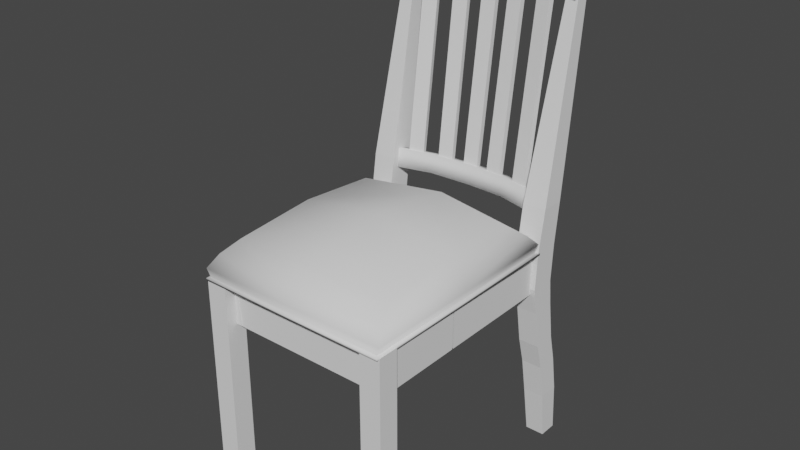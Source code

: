 # Source: Chair_Traditional_B.blend  (saved by Blender 3.3.6; exported with 4.5.12 LTS)
import bpy
from mathutils import Matrix  # noqa: F401  (used for matrix-valued properties, if any)

bpy.ops.wm.read_factory_settings(use_empty=True)
scene = bpy.context.scene
scene.name = 'Scene'

# ---- collections
col_collection = bpy.data.collections.new('Collection'); scene.collection.children.link(col_collection)
col_broken_base = bpy.data.collections.new('broken_base'); scene.collection.children.link(col_broken_base)

# ---- world
world_world = bpy.data.worlds.new('World'); scene.world = world_world
world_world.use_nodes = True; world_world.node_tree.nodes.clear()
_N = world_world.node_tree.nodes; _L = world_world.node_tree.links
n0 = _N.new('ShaderNodeOutputWorld'); n0.name = 'World Output'; n0.location = (300, 300)
n1 = _N.new('ShaderNodeBackground'); n1.name = 'Background'; n1.location = (10, 300)
n1.inputs[0].default_value = (0.05088, 0.05088, 0.05088, 1.0)
_L.new(n1.outputs[0], n0.inputs[0])
n0.is_active_output = True
world_world.color = (0.05088, 0.05088, 0.05088)
world_world.use_sun_shadow = False
world_world.sun_shadow_jitter_overblur = 0.0

# ---- meshes
me_cube_001 = bpy.data.meshes.new('Cube.001')
me_cube_001.from_pydata([(13.4, 0.3714, 23.36), (13.4, 38.57, 23.36), (13.4, 0.3714, 19.74), (13.4, 38.57, 19.74), (17.1, 0.3714, 23.36), (17.1, 38.57, 23.36), (17.1, 0.3714, 19.74), (17.1, 38.57, 19.74)], [], [(0, 1, 3, 2), (2, 3, 7, 6), (6, 7, 5, 4), (4, 5, 1, 0), (2, 6, 4, 0), (7, 3, 1, 5)])
me_cube_001.polygons.foreach_set('use_smooth', [True] * 6)
_k = set([(0, 1), (0, 2), (0, 4), (1, 3), (1, 5), (2, 3), (2, 6), (3, 7), (4, 5), (4, 6), (5, 7), (6, 7)])
me_cube_001.attributes.new('sharp_edge', 'BOOLEAN', 'EDGE').data.foreach_set('value', [ (min(e.vertices), max(e.vertices)) in _k for e in me_cube_001.edges])
_uv = me_cube_001.uv_layers.new(name='UVMap')
_uv.uv.foreach_set('vector', [0.2145, 0.1094, 0.2155, 0.1094, 0.2155, 0.1095, 0.2145, 0.1095, 0.2145, 0.1095, 0.2155, 0.1095, 0.2155, 0.1096, 0.2145, 0.1096, 0.2162, 0.1093, 0.2162, 0.1082, 0.2163, 0.1082, 0.2163, 0.1093, 0.2145, 0.1093, 0.2155, 0.1093, 0.2155, 0.1094, 0.2145, 0.1094, 0.2145, 0.1095, 0.2143, 0.1095, 0.2143, 0.1094, 0.2145, 0.1094, 0.2156, 0.1095, 0.2155, 0.1095, 0.2155, 0.1094, 0.2156, 0.1094])
me_cube_001.update()
me_cube_001.normals_split_custom_set([tuple(v) for v in zip(*[iter([-1.0, 0.0, 0.0, -1.0, 0.0, 0.0, -1.0, 0.0, 0.0, -1.0, 0.0, 0.0, 0.0, 0.0, -1.0, 0.0, 0.0, -1.0, 0.0, 0.0, -1.0, 0.0, 0.0, -1.0, 1.0, 0.0, 0.0, 1.0, 0.0, 0.0, 1.0, 0.0, 0.0, 1.0, 0.0, 0.0, 0.0, 0.0, 1.0, 0.0, 0.0, 1.0, 0.0, 0.0, 1.0, 0.0, 0.0, 1.0, 0.0, -1.0, 0.0, 0.0, -1.0, 0.0, 0.0, -1.0, 0.0, 0.0, -1.0, 0.0, 0.0, 1.0, 0.0, 0.0, 1.0, 0.0, 0.0, 1.0, 0.0, 0.0, 1.0, 0.0])] * 3)])
me_cube_002 = bpy.data.meshes.new('Cube.002')
me_cube_002.from_pydata([(-13.4, 0.3714, 23.36), (-13.4, 38.57, 23.36), (-13.4, 0.3714, 19.74), (-13.4, 38.57, 19.74), (-17.1, 0.3714, 23.36), (-17.1, 38.57, 23.36), (-17.1, 0.3714, 19.74), (-17.1, 38.57, 19.74)], [], [(0, 2, 3, 1), (2, 6, 7, 3), (6, 4, 5, 7), (4, 0, 1, 5), (2, 0, 4, 6), (7, 5, 1, 3)])
me_cube_002.polygons.foreach_set('use_smooth', [True] * 6)
_k = set([(0, 1), (0, 2), (0, 4), (1, 3), (1, 5), (2, 3), (2, 6), (3, 7), (4, 5), (4, 6), (5, 7), (6, 7)])
me_cube_002.attributes.new('sharp_edge', 'BOOLEAN', 'EDGE').data.foreach_set('value', [ (min(e.vertices), max(e.vertices)) in _k for e in me_cube_002.edges])
_uv = me_cube_002.uv_layers.new(name='UVMap')
_uv.uv.foreach_set('vector', [0.2145, 0.1094, 0.2145, 0.1095, 0.2155, 0.1095, 0.2155, 0.1094, 0.2145, 0.1095, 0.2145, 0.1096, 0.2155, 0.1096, 0.2155, 0.1095, 0.2162, 0.1093, 0.2163, 0.1093, 0.2163, 0.1082, 0.2162, 0.1082, 0.2145, 0.1093, 0.2145, 0.1094, 0.2155, 0.1094, 0.2155, 0.1093, 0.2145, 0.1095, 0.2145, 0.1094, 0.2143, 0.1094, 0.2143, 0.1095, 0.2156, 0.1095, 0.2156, 0.1094, 0.2155, 0.1094, 0.2155, 0.1095])
me_cube_002.update()
me_cube_002.normals_split_custom_set([tuple(v) for v in zip(*[iter([1.0, 0.0, 0.0, 1.0, 0.0, 0.0, 1.0, 0.0, 0.0, 1.0, 0.0, 0.0, 0.0, 0.0, -1.0, 0.0, 0.0, -1.0, 0.0, 0.0, -1.0, 0.0, 0.0, -1.0, -1.0, 0.0, 0.0, -1.0, 0.0, 0.0, -1.0, 0.0, 0.0, -1.0, 0.0, 0.0, 0.0, 0.0, 1.0, 0.0, 0.0, 1.0, 0.0, 0.0, 1.0, 0.0, 0.0, 1.0, 0.0, -1.0, 0.0, 0.0, -1.0, 0.0, 0.0, -1.0, 0.0, 0.0, -1.0, 0.0, 0.0, 1.0, 0.0, 0.0, 1.0, 0.0, 0.0, 1.0, 0.0, 0.0, 1.0, 0.0])] * 3)])
me_cube_003 = bpy.data.meshes.new('Cube.003')
me_cube_003.from_pydata([(-13.57, 0.08174, -20.26), (-13.27, 38.57, -14.54), (-13.57, 0.08174, -23.53), (-13.27, 38.57, -19.06), (-16.92, 0.08174, -20.26), (-17.23, 38.57, -14.54), (-16.92, 0.08174, -23.53), (-17.23, 38.57, -19.06), (-13.37, 27.23, -15.38), (-13.43, 27.23, -19.45), (-17.13, 27.23, -19.4), (-17.07, 27.23, -15.34), (-13.4, 8.977, -22.71), (-17.1, 8.977, -22.71), (-17.1, 8.977, -18.99), (-13.4, 8.977, -18.99), (-13.21, 45.94, -15.69), (-13.21, 45.94, -19.81), (-17.29, 45.94, -19.81), (-17.29, 45.94, -15.69), (-14.43, 83.35, -23.76), (-14.43, 83.15, -25.74), (-16.16, 83.15, -25.74), (-16.16, 83.35, -23.76), (-13.34, 32.06, -14.3), (-13.34, 32.06, -18.81), (-17.16, 32.06, -18.81), (-17.16, 32.06, -14.3), (-13.33, 20.23, -16.62), (-13.36, 15.41, -17.89), (-13.37, 20.23, -20.54), (-13.38, 15.41, -21.7), (-17.07, 20.23, -20.51), (-17.08, 15.41, -21.68), (-17.06, 15.41, -17.87), (-17.03, 20.23, -16.58)], [], [(24, 25, 3, 1), (25, 26, 7, 3), (26, 27, 5, 7), (27, 24, 1, 5), (2, 0, 4, 6), (5, 19, 18, 7), (0, 2, 12, 15), (2, 6, 13, 12), (6, 4, 14, 13), (4, 0, 15, 14), (19, 23, 22, 18), (3, 17, 16, 1), (1, 16, 19, 5), (7, 18, 17, 3), (22, 23, 20, 21), (17, 21, 20, 16), (16, 20, 23, 19), (18, 22, 21, 17), (11, 8, 24, 27), (10, 11, 27, 26), (9, 10, 26, 25), (8, 9, 25, 24), (14, 34, 33, 13), (13, 33, 31, 12), (12, 31, 29, 15), (15, 29, 34, 14), (31, 30, 28, 29), (30, 9, 8, 28), (33, 32, 30, 31), (32, 10, 9, 30), (34, 35, 32, 33), (35, 11, 10, 32), (29, 28, 35, 34), (28, 8, 11, 35)])
me_cube_003.polygons.foreach_set('use_smooth', [True] * 34)
_k = set([(0, 2), (0, 4), (0, 15), (1, 5), (1, 16), (1, 24), (2, 6), (2, 12), (3, 7), (3, 17), (3, 25), (4, 6), (4, 14), (5, 19), (5, 27), (6, 13), (7, 18), (7, 26), (8, 9), (8, 11), (8, 24), (8, 28), (9, 10), (9, 25), (9, 30), (10, 26), (10, 32), (11, 27), (11, 35), (12, 13), (12, 15), (12, 31), (13, 14), (13, 33), (14, 15), (14, 34), (15, 29), (16, 17), (16, 19), (16, 20), (17, 18), (17, 21), (18, 19), (18, 22), (19, 23), (20, 21), (20, 23), (21, 22), (22, 23), (24, 27), (25, 26), (28, 29), (28, 35), (29, 34), (30, 31), (30, 32), (31, 33), (32, 33), (34, 35)])
me_cube_003.attributes.new('sharp_edge', 'BOOLEAN', 'EDGE').data.foreach_set('value', [ (min(e.vertices), max(e.vertices)) in _k for e in me_cube_003.edges])
_uv = me_cube_003.uv_layers.new(name='UVMap')
_uv.uv.foreach_set('vector', [0.2163, 0.1087, 0.2165, 0.1087, 0.2165, 0.1085, 0.2163, 0.1085, 0.2164, 0.1105, 0.2164, 0.1106, 0.2166, 0.1106, 0.2166, 0.1105, 0.2176, 0.1103, 0.2174, 0.1104, 0.2175, 0.1105, 0.2176, 0.1105, 0.2153, 0.1105, 0.2153, 0.1106, 0.2155, 0.1106, 0.2155, 0.1105, 0.2154, 0.1102, 0.2155, 0.1102, 0.2155, 0.1101, 0.2154, 0.1101, 0.2165, 0.1096, 0.2165, 0.1098, 0.2166, 0.1099, 0.2166, 0.1096, 0.2165, 0.1096, 0.2166, 0.1096, 0.2166, 0.1094, 0.2165, 0.1094, 0.2155, 0.1105, 0.2155, 0.1106, 0.2157, 0.1106, 0.2157, 0.1105, 0.2176, 0.1094, 0.2175, 0.1094, 0.2175, 0.1097, 0.2176, 0.1096, 0.2143, 0.1105, 0.2143, 0.1106, 0.2146, 0.1106, 0.2146, 0.1105, 0.2173, 0.1105, 0.2173, 0.1094, 0.2172, 0.1094, 0.2171, 0.1105, 0.2165, 0.1085, 0.2165, 0.1083, 0.2164, 0.1083, 0.2163, 0.1085, 0.2166, 0.1099, 0.2164, 0.1099, 0.2164, 0.11, 0.2166, 0.11, 0.2166, 0.1101, 0.2164, 0.1101, 0.2164, 0.1102, 0.2166, 0.1102, 0.2156, 0.1082, 0.2156, 0.1082, 0.2156, 0.1082, 0.2156, 0.1082, 0.2165, 0.1083, 0.2166, 0.1072, 0.2166, 0.1072, 0.2164, 0.1083, 0.2154, 0.1103, 0.2143, 0.1103, 0.2143, 0.1104, 0.2154, 0.1104, 0.2176, 0.1106, 0.2166, 0.1106, 0.2166, 0.1107, 0.2176, 0.1107, 0.2152, 0.1105, 0.2152, 0.1106, 0.2153, 0.1106, 0.2153, 0.1105, 0.2176, 0.1102, 0.2174, 0.1102, 0.2174, 0.1104, 0.2176, 0.1103, 0.2163, 0.1105, 0.2163, 0.1106, 0.2164, 0.1106, 0.2164, 0.1105, 0.2164, 0.1088, 0.2165, 0.1088, 0.2165, 0.1087, 0.2163, 0.1087, 0.2175, 0.1097, 0.2175, 0.1099, 0.2176, 0.1098, 0.2176, 0.1096, 0.2157, 0.1106, 0.2159, 0.1106, 0.2159, 0.1105, 0.2157, 0.1105, 0.2166, 0.1094, 0.2166, 0.1092, 0.2165, 0.1092, 0.2165, 0.1094, 0.2146, 0.1106, 0.2148, 0.1106, 0.2148, 0.1105, 0.2146, 0.1105, 0.2166, 0.1092, 0.2165, 0.109, 0.2164, 0.109, 0.2165, 0.1092, 0.2165, 0.109, 0.2165, 0.1088, 0.2164, 0.1088, 0.2164, 0.109, 0.2159, 0.1106, 0.2161, 0.1106, 0.2161, 0.1105, 0.2159, 0.1105, 0.2161, 0.1106, 0.2163, 0.1106, 0.2163, 0.1105, 0.2161, 0.1105, 0.2175, 0.1099, 0.2175, 0.11, 0.2176, 0.11, 0.2176, 0.1098, 0.2175, 0.11, 0.2174, 0.1102, 0.2176, 0.1102, 0.2176, 0.11, 0.2148, 0.1106, 0.215, 0.1106, 0.215, 0.1105, 0.2148, 0.1105, 0.215, 0.1106, 0.2152, 0.1106, 0.2152, 0.1105, 0.215, 0.1105])
me_cube_003.update()
me_cube_003.normals_split_custom_set([tuple(v) for v in zip(*[iter([0.9999, -0.01056, -0.006847, 0.9999, -0.01069, -0.003634, 1.0, -0.009448, 0.0, 1.0, -0.009591, 0.0, 0.0, -0.03844, -0.9993, 0.0, -0.03844, -0.9993, 0.0, -0.03844, -0.9993, 0.0, -0.03844, -0.9993, -0.9999, -0.01195, 0.003624, -0.9999, -0.01294, 0.006857, -1.0, -0.009591, 0.0, -1.0, -0.009448, 0.0, 0.0, 0.03764, 0.9993, 0.0, 0.03764, 0.9993, 0.0, 0.03764, 0.9993, 0.0, 0.03764, 0.9993, 0.0, -1.0, 0.0, 0.0, -1.0, 0.0, 0.0, -1.0, 0.0, 0.0, -1.0, 0.0, -1.0, -0.009591, 0.0, -1.0, -0.008175, 0.0, -1.0, -0.008175, 0.0, -1.0, -0.009448, 0.0, 0.9998, -0.01971, 0.0, 0.9998, -0.01971, 0.0, 0.9998, -0.01971, 0.0, 0.9998, -0.01971, 0.0, 0.0, 0.09181, -0.9958, 0.0, 0.09181, -0.9958, 0.0, 0.09181, -0.9958, 0.0, 0.09181, -0.9958, -0.9998, -0.01971, 0.0, -0.9998, -0.01971, 0.0, -0.9998, -0.01971, 0.0, -0.9998, -0.01971, 0.0, 0.0, -0.1416, 0.9899, 0.0, -0.1416, 0.9899, 0.0, -0.1416, 0.9899, 0.0, -0.1416, 0.9899, -0.9995, 0.03, -0.001027, -0.9995, 0.03, -0.001027, -0.9995, 0.03, -0.001027, -0.9995, 0.03, -0.001027, 1.0, -0.009448, 0.0, 1.0, -0.008175, 0.0, 1.0, -0.008175, 0.0, 1.0, -0.009591, 0.0, 0.0, 0.1538, 0.9881, 0.0, 0.1538, 0.9881, 0.0, 0.1538, 0.9881, 0.0, 0.1538, 0.9881, 0.0, -0.1016, -0.9948, 0.0, -0.1016, -0.9948, 0.0, -0.1016, -0.9948, 0.0, -0.1016, -0.9948, 0.0, 0.9945, -0.1051, 0.0, 0.9945, -0.1051, 0.0, 0.9945, -0.1051, 0.0, 0.9945, -0.1051, 0.9995, 0.03258, -0.001115, 0.9995, 0.03258, -0.001115, 0.9995, 0.03258, -0.001115, 0.9995, 0.03258, -0.001115, 0.0, 0.2109, 0.9775, 0.0, 0.2109, 0.9775, 0.0, 0.2109, 0.9775, 0.0, 0.2109, 0.9775, 0.0, -0.1573, -0.9875, 0.0, -0.1573, -0.9875, 0.0, -0.1573, -0.9875, 0.0, -0.1573, -0.9875, 0.00603, -0.2147, 0.9767, 0.00603, -0.2147, 0.9767, 0.00603, -0.2147, 0.9767, 0.00603, -0.2147, 0.9767, -0.9999, -0.01282, 0.007332, -0.9999, -0.009316, 0.01246, -0.9999, -0.01294, 0.006857, -0.9999, -0.01195, 0.003624, -0.006124, 0.1267, -0.9919, -0.006124, 0.1267, -0.9919, -0.006124, 0.1267, -0.9919, -0.006124, 0.1267, -0.9919, 0.9999, -0.01055, -0.007068, 0.9999, -0.01055, -0.007068, 0.9999, -0.01069, -0.003634, 0.9999, -0.01056, -0.006847, -1.0, 0.00334, 0.002745, -1.0, 0.003314, 0.003126, -1.0, 0.003024, 0.007689, -1.0, 0.00334, 0.002745, -0.002675, 0.1565, -0.9877, -0.002675, 0.1565, -0.9877, -0.002675, 0.1565, -0.9877, -0.002675, 0.1565, -0.9877, 1.0, -0.003323, -0.002745, 1.0, -0.003021, -0.007741, 1.0, -0.003299, -0.003123, 1.0, -0.003323, -0.002745, 0.002668, -0.1693, 0.9856, 0.002668, -0.1693, 0.9856, 0.002668, -0.1693, 0.9856, 0.002668, -0.1693, 0.9856, 1.0, -0.003021, -0.007741, 0.9999, 0.008413, -0.01252, 1.0, -0.002208, -0.008371, 1.0, -0.003299, -0.003123, 0.9999, 0.008413, -0.01252, 0.9999, 0.009131, -0.0128, 0.9999, 0.009131, -0.0128, 1.0, -0.002208, -0.008371, -0.007156, 0.2351, -0.9719, -0.007156, 0.2351, -0.9719, -0.007156, 0.2351, -0.9719, -0.007156, 0.2351, -0.9719, -0.01079, 0.1555, -0.9878, -0.01079, 0.1555, -0.9878, -0.01079, 0.1555, -0.9878, -0.01079, 0.1555, -0.9878, -1.0, 0.003314, 0.003126, -1.0, 0.002193, 0.008378, -0.9999, -0.0084, 0.01253, -1.0, 0.003024, 0.007689, -1.0, 0.002193, 0.008378, -0.9999, -0.009316, 0.01246, -0.9999, -0.01282, 0.007332, -0.9999, -0.0084, 0.01253, 0.007114, -0.2572, 0.9663, 0.007114, -0.2572, 0.9663, 0.007114, -0.2572, 0.9663, 0.007114, -0.2572, 0.9663, 0.01076, -0.1747, 0.9846, 0.01076, -0.1747, 0.9846, 0.01076, -0.1747, 0.9846, 0.01076, -0.1747, 0.9846])] * 3)])
me_cube_004 = bpy.data.meshes.new('Cube.004')
me_cube_004.from_pydata([(13.57, 0.08174, -20.26), (13.27, 38.57, -14.54), (13.57, 0.08174, -23.53), (13.27, 38.57, -19.06), (16.92, 0.08174, -20.26), (17.23, 38.57, -14.54), (16.92, 0.08174, -23.53), (17.23, 38.57, -19.06), (13.37, 27.23, -15.38), (13.43, 27.23, -19.45), (17.13, 27.23, -19.4), (17.07, 27.23, -15.34), (13.4, 8.977, -22.71), (17.1, 8.977, -22.71), (17.1, 8.977, -18.99), (13.4, 8.977, -18.99), (13.21, 45.94, -15.69), (13.21, 45.94, -19.81), (17.29, 45.94, -19.81), (17.29, 45.94, -15.69), (14.43, 83.35, -23.76), (14.43, 83.15, -25.74), (16.16, 83.15, -25.74), (16.16, 83.35, -23.76), (13.34, 32.06, -14.3), (13.34, 32.06, -18.81), (17.16, 32.06, -18.81), (17.16, 32.06, -14.3), (13.33, 20.23, -16.62), (13.36, 15.41, -17.89), (13.37, 20.23, -20.54), (13.38, 15.41, -21.7), (17.07, 20.23, -20.51), (17.08, 15.41, -21.68), (17.06, 15.41, -17.87), (17.03, 20.23, -16.58)], [], [(24, 1, 3, 25), (25, 3, 7, 26), (26, 7, 5, 27), (27, 5, 1, 24), (2, 6, 4, 0), (5, 7, 18, 19), (0, 15, 12, 2), (2, 12, 13, 6), (6, 13, 14, 4), (4, 14, 15, 0), (19, 18, 22, 23), (3, 1, 16, 17), (1, 5, 19, 16), (7, 3, 17, 18), (22, 21, 20, 23), (17, 16, 20, 21), (16, 19, 23, 20), (18, 17, 21, 22), (11, 27, 24, 8), (10, 26, 27, 11), (9, 25, 26, 10), (8, 24, 25, 9), (14, 13, 33, 34), (13, 12, 31, 33), (12, 15, 29, 31), (15, 14, 34, 29), (31, 29, 28, 30), (30, 28, 8, 9), (33, 31, 30, 32), (32, 30, 9, 10), (34, 33, 32, 35), (35, 32, 10, 11), (29, 34, 35, 28), (28, 35, 11, 8)])
me_cube_004.polygons.foreach_set('use_smooth', [True] * 34)
_k = set([(0, 2), (0, 4), (0, 15), (1, 5), (1, 16), (1, 24), (2, 6), (2, 12), (3, 7), (3, 17), (3, 25), (4, 6), (4, 14), (5, 19), (5, 27), (6, 13), (7, 18), (7, 26), (8, 9), (8, 11), (8, 24), (8, 28), (9, 10), (9, 25), (9, 30), (10, 26), (10, 32), (11, 27), (11, 35), (12, 13), (12, 15), (12, 31), (13, 14), (13, 33), (14, 15), (14, 34), (15, 29), (16, 17), (16, 19), (16, 20), (17, 18), (17, 21), (18, 19), (18, 22), (19, 23), (20, 21), (20, 23), (21, 22), (22, 23), (24, 27), (25, 26), (28, 29), (28, 35), (29, 34), (30, 31), (30, 32), (31, 33), (32, 33), (34, 35)])
me_cube_004.attributes.new('sharp_edge', 'BOOLEAN', 'EDGE').data.foreach_set('value', [ (min(e.vertices), max(e.vertices)) in _k for e in me_cube_004.edges])
_uv = me_cube_004.uv_layers.new(name='UVMap')
_uv.uv.foreach_set('vector', [0.2163, 0.1087, 0.2163, 0.1085, 0.2165, 0.1085, 0.2165, 0.1087, 0.2164, 0.1105, 0.2166, 0.1105, 0.2166, 0.1106, 0.2164, 0.1106, 0.2176, 0.1103, 0.2176, 0.1105, 0.2175, 0.1105, 0.2174, 0.1104, 0.2153, 0.1105, 0.2155, 0.1105, 0.2155, 0.1106, 0.2153, 0.1106, 0.2154, 0.1102, 0.2154, 0.1101, 0.2155, 0.1101, 0.2155, 0.1102, 0.2165, 0.1096, 0.2166, 0.1096, 0.2166, 0.1099, 0.2165, 0.1098, 0.2165, 0.1096, 0.2165, 0.1094, 0.2166, 0.1094, 0.2166, 0.1096, 0.2155, 0.1105, 0.2157, 0.1105, 0.2157, 0.1106, 0.2155, 0.1106, 0.2176, 0.1094, 0.2176, 0.1096, 0.2175, 0.1097, 0.2175, 0.1094, 0.2143, 0.1105, 0.2146, 0.1105, 0.2146, 0.1106, 0.2143, 0.1106, 0.2173, 0.1105, 0.2171, 0.1105, 0.2172, 0.1094, 0.2173, 0.1094, 0.2165, 0.1085, 0.2163, 0.1085, 0.2164, 0.1083, 0.2165, 0.1083, 0.2166, 0.1099, 0.2166, 0.11, 0.2164, 0.11, 0.2164, 0.1099, 0.2166, 0.1101, 0.2166, 0.1102, 0.2164, 0.1102, 0.2164, 0.1101, 0.2156, 0.1082, 0.2156, 0.1082, 0.2156, 0.1082, 0.2156, 0.1082, 0.2165, 0.1083, 0.2164, 0.1083, 0.2166, 0.1072, 0.2166, 0.1072, 0.2154, 0.1103, 0.2154, 0.1104, 0.2143, 0.1104, 0.2143, 0.1103, 0.2176, 0.1106, 0.2176, 0.1107, 0.2166, 0.1107, 0.2166, 0.1106, 0.2152, 0.1105, 0.2153, 0.1105, 0.2153, 0.1106, 0.2152, 0.1106, 0.2176, 0.1102, 0.2176, 0.1103, 0.2174, 0.1104, 0.2174, 0.1102, 0.2163, 0.1105, 0.2164, 0.1105, 0.2164, 0.1106, 0.2163, 0.1106, 0.2164, 0.1088, 0.2163, 0.1087, 0.2165, 0.1087, 0.2165, 0.1088, 0.2175, 0.1097, 0.2176, 0.1096, 0.2176, 0.1098, 0.2175, 0.1099, 0.2157, 0.1106, 0.2157, 0.1105, 0.2159, 0.1105, 0.2159, 0.1106, 0.2166, 0.1094, 0.2165, 0.1094, 0.2165, 0.1092, 0.2166, 0.1092, 0.2146, 0.1106, 0.2146, 0.1105, 0.2148, 0.1105, 0.2148, 0.1106, 0.2166, 0.1092, 0.2165, 0.1092, 0.2164, 0.109, 0.2165, 0.109, 0.2165, 0.109, 0.2164, 0.109, 0.2164, 0.1088, 0.2165, 0.1088, 0.2159, 0.1106, 0.2159, 0.1105, 0.2161, 0.1105, 0.2161, 0.1106, 0.2161, 0.1106, 0.2161, 0.1105, 0.2163, 0.1105, 0.2163, 0.1106, 0.2175, 0.1099, 0.2176, 0.1098, 0.2176, 0.11, 0.2175, 0.11, 0.2175, 0.11, 0.2176, 0.11, 0.2176, 0.1102, 0.2174, 0.1102, 0.2148, 0.1106, 0.2148, 0.1105, 0.215, 0.1105, 0.215, 0.1106, 0.215, 0.1106, 0.215, 0.1105, 0.2152, 0.1105, 0.2152, 0.1106])
me_cube_004.update()
me_cube_004.normals_split_custom_set([tuple(v) for v in zip(*[iter([-0.9999, -0.01056, -0.006847, -1.0, -0.009591, 0.0, -1.0, -0.009448, 0.0, -0.9999, -0.01069, -0.003634, 0.0, -0.03844, -0.9993, 0.0, -0.03844, -0.9993, 0.0, -0.03844, -0.9993, 0.0, -0.03844, -0.9993, 0.9999, -0.01195, 0.003624, 1.0, -0.009448, 0.0, 1.0, -0.009591, 0.0, 0.9999, -0.01294, 0.006858, 0.0, 0.03764, 0.9993, 0.0, 0.03764, 0.9993, 0.0, 0.03764, 0.9993, 0.0, 0.03764, 0.9993, 0.0, -1.0, 0.0, 0.0, -1.0, 0.0, 0.0, -1.0, 0.0, 0.0, -1.0, 0.0, 1.0, -0.009591, 0.0, 1.0, -0.009448, 0.0, 1.0, -0.008175, 0.0, 1.0, -0.008175, 0.0, -0.9998, -0.01971, 0.0, -0.9998, -0.01971, 0.0, -0.9998, -0.01971, 0.0, -0.9998, -0.01971, 0.0, 0.0, 0.09181, -0.9958, 0.0, 0.09181, -0.9958, 0.0, 0.09181, -0.9958, 0.0, 0.09181, -0.9958, 0.9998, -0.01971, 0.0, 0.9998, -0.01971, 0.0, 0.9998, -0.01971, 0.0, 0.9998, -0.01971, 0.0, 0.0, -0.1416, 0.9899, 0.0, -0.1416, 0.9899, 0.0, -0.1416, 0.9899, 0.0, -0.1416, 0.9899, 0.9995, 0.03, -0.001027, 0.9995, 0.03, -0.001027, 0.9995, 0.03, -0.001027, 0.9995, 0.03, -0.001027, -1.0, -0.009448, 0.0, -1.0, -0.009591, 0.0, -1.0, -0.008175, 0.0, -1.0, -0.008175, 0.0, 0.0, 0.1538, 0.9881, 0.0, 0.1538, 0.9881, 0.0, 0.1538, 0.9881, 0.0, 0.1538, 0.9881, 0.0, -0.1016, -0.9948, 0.0, -0.1016, -0.9948, 0.0, -0.1016, -0.9948, 0.0, -0.1016, -0.9948, 0.0, 0.9945, -0.1051, 0.0, 0.9945, -0.1051, 0.0, 0.9945, -0.1051, 0.0, 0.9945, -0.1051, -0.9995, 0.03258, -0.001115, -0.9995, 0.03258, -0.001115, -0.9995, 0.03258, -0.001115, -0.9995, 0.03258, -0.001115, 0.0, 0.2109, 0.9775, 0.0, 0.2109, 0.9775, 0.0, 0.2109, 0.9775, 0.0, 0.2109, 0.9775, 0.0, -0.1573, -0.9875, 0.0, -0.1573, -0.9875, 0.0, -0.1573, -0.9875, 0.0, -0.1573, -0.9875, -0.00603, -0.2147, 0.9767, -0.00603, -0.2147, 0.9767, -0.00603, -0.2147, 0.9767, -0.00603, -0.2147, 0.9767, 0.9999, -0.01285, 0.007292, 0.9999, -0.01195, 0.003624, 0.9999, -0.01294, 0.006858, 0.9999, -0.009315, 0.01246, 0.006124, 0.1267, -0.9919, 0.006124, 0.1267, -0.9919, 0.006124, 0.1267, -0.9919, 0.006124, 0.1267, -0.9919, -0.9999, -0.01055, -0.007068, -0.9999, -0.01056, -0.006847, -0.9999, -0.01069, -0.003634, -0.9999, -0.01055, -0.007068, 1.0, 0.00334, 0.002745, 1.0, 0.00334, 0.002745, 1.0, 0.003024, 0.007689, 1.0, 0.003313, 0.003126, 0.002675, 0.1565, -0.9877, 0.002675, 0.1565, -0.9877, 0.002675, 0.1565, -0.9877, 0.002675, 0.1565, -0.9877, -1.0, -0.003323, -0.002745, -1.0, -0.003323, -0.002745, -1.0, -0.003299, -0.003123, -1.0, -0.003021, -0.007741, -0.002668, -0.1693, 0.9856, -0.002668, -0.1693, 0.9856, -0.002668, -0.1693, 0.9856, -0.002668, -0.1693, 0.9856, -1.0, -0.003021, -0.007741, -1.0, -0.003299, -0.003123, -1.0, -0.002208, -0.00837, -0.9999, 0.008413, -0.01252, -0.9999, 0.008413, -0.01252, -1.0, -0.002208, -0.00837, -0.9999, 0.009131, -0.0128, -0.9999, 0.009131, -0.0128, 0.007156, 0.2351, -0.9719, 0.007156, 0.2351, -0.9719, 0.007156, 0.2351, -0.9719, 0.007156, 0.2351, -0.9719, 0.01079, 0.1555, -0.9878, 0.01079, 0.1555, -0.9878, 0.01079, 0.1555, -0.9878, 0.01079, 0.1555, -0.9878, 1.0, 0.003313, 0.003126, 1.0, 0.003024, 0.007689, 0.9999, -0.0084, 0.01253, 1.0, 0.002193, 0.008378, 1.0, 0.002193, 0.008378, 0.9999, -0.0084, 0.01253, 0.9999, -0.01285, 0.007292, 0.9999, -0.009315, 0.01246, -0.007114, -0.2572, 0.9663, -0.007114, -0.2572, 0.9663, -0.007114, -0.2572, 0.9663, -0.007114, -0.2572, 0.9663, -0.01076, -0.1747, 0.9846, -0.01076, -0.1747, 0.9846, -0.01076, -0.1747, 0.9846, -0.01076, -0.1747, 0.9846])] * 3)])
me_cube_005 = bpy.data.meshes.new('Cube.005')
me_cube_005.from_pydata([(15.09, 44.24, -16.09), (15.09, 47.51, -16.54), (15.09, 43.88, -17.8), (15.09, 47.15, -18.25), (7.205, 47.15, -20.37), (7.205, 44.24, -18.21), (7.205, 43.88, -19.92), (7.205, 47.51, -18.66), (-15.09, 44.24, -16.09), (-15.09, 47.51, -16.54), (-15.09, 43.88, -17.8), (-15.09, 47.15, -18.25), (0.0, 43.88, -20.57), (0.0, 47.15, -21.02), (0.0, 44.24, -18.51), (0.0, 47.51, -18.97), (-7.205, 47.15, -20.37), (-7.205, 44.24, -18.21), (-7.205, 43.88, -19.92), (-7.205, 47.51, -18.66)], [], [(4, 3, 2, 6), (4, 13, 15, 7), (1, 7, 5, 0), (13, 4, 6, 12), (12, 6, 5, 14), (5, 7, 15, 14), (4, 7, 1, 3), (5, 6, 2, 0), (16, 18, 10, 11), (16, 19, 15, 13), (9, 8, 17, 19), (13, 12, 18, 16), (12, 14, 17, 18), (17, 14, 15, 19), (16, 11, 9, 19), (17, 8, 10, 18)])
me_cube_005.polygons.foreach_set('use_smooth', [True] * 16)
_uv = me_cube_005.uv_layers.new(name='UVMap')
_uv.uv.foreach_set('vector', [0.215, 0.1071, 0.2152, 0.1071, 0.2152, 0.1072, 0.215, 0.1072, 0.2167, 0.1066, 0.2167, 0.1064, 0.2167, 0.1064, 0.2167, 0.1066, 0.2155, 0.1071, 0.2157, 0.1071, 0.2157, 0.1072, 0.2155, 0.1072, 0.2148, 0.1071, 0.215, 0.1071, 0.215, 0.1072, 0.2148, 0.1072, 0.2168, 0.1064, 0.2168, 0.1062, 0.2169, 0.1062, 0.2169, 0.1064, 0.2157, 0.1072, 0.2157, 0.1071, 0.2159, 0.1071, 0.2159, 0.1072, 0.2167, 0.1066, 0.2167, 0.1066, 0.2168, 0.1068, 0.2168, 0.1068, 0.2169, 0.1062, 0.2168, 0.1062, 0.2169, 0.106, 0.2169, 0.106, 0.215, 0.1071, 0.215, 0.1072, 0.2152, 0.1072, 0.2152, 0.1071, 0.2167, 0.1066, 0.2167, 0.1066, 0.2167, 0.1064, 0.2167, 0.1064, 0.2155, 0.1071, 0.2155, 0.1072, 0.2157, 0.1072, 0.2157, 0.1071, 0.2148, 0.1071, 0.2148, 0.1072, 0.215, 0.1072, 0.215, 0.1071, 0.2168, 0.1064, 0.2169, 0.1064, 0.2169, 0.1062, 0.2168, 0.1062, 0.2157, 0.1072, 0.2159, 0.1072, 0.2159, 0.1071, 0.2157, 0.1071, 0.2167, 0.1066, 0.2168, 0.1068, 0.2168, 0.1068, 0.2167, 0.1066, 0.2169, 0.1062, 0.2169, 0.106, 0.2169, 0.106, 0.2168, 0.1062])
me_cube_005.update()
me_cube_005.normals_split_custom_set([tuple(v) for v in zip(*[iter([0.1416, 0.5637, -0.8138, 0.2029, 0.6236, -0.7549, 0.129, -0.8678, -0.4798, 0.1095, -0.7953, -0.5963, 0.1416, 0.5637, -0.8138, 8.473e-10, 0.5662, -0.8243, 0.0, 0.821, 0.5709, -0.07784, 0.8392, 0.5382, -0.1715, 0.7507, 0.638, -0.07784, 0.8392, 0.5382, -0.1259, -0.6033, 0.7875, -0.2224, -0.5158, 0.8273, 8.473e-10, 0.5662, -0.8243, 0.1416, 0.5637, -0.8138, 0.1095, -0.7953, -0.5963, 0.0, -0.7923, -0.6102, 0.0, -0.7923, -0.6102, 0.1095, -0.7953, -0.5963, -0.1259, -0.6033, 0.7875, 0.0, -0.5933, 0.805, -0.1259, -0.6033, 0.7875, -0.07784, 0.8392, 0.5382, 0.0, 0.821, 0.5709, 0.0, -0.5933, 0.805, 0.1416, 0.5637, -0.8138, -0.07784, 0.8392, 0.5382, -0.1715, 0.7507, 0.638, 0.2029, 0.6236, -0.7549, -0.1259, -0.6033, 0.7875, 0.1095, -0.7953, -0.5963, 0.129, -0.8678, -0.4798, -0.2224, -0.5158, 0.8273, -0.1416, 0.5637, -0.8138, -0.1095, -0.7953, -0.5963, -0.129, -0.8678, -0.4798, -0.2029, 0.6236, -0.7549, -0.1416, 0.5637, -0.8138, 0.07784, 0.8392, 0.5382, 0.0, 0.821, 0.5709, 8.473e-10, 0.5662, -0.8243, 0.1715, 0.7507, 0.638, 0.2224, -0.5158, 0.8273, 0.1259, -0.6033, 0.7875, 0.07784, 0.8392, 0.5382, 8.473e-10, 0.5662, -0.8243, 0.0, -0.7923, -0.6102, -0.1095, -0.7953, -0.5963, -0.1416, 0.5637, -0.8138, 0.0, -0.7923, -0.6102, 0.0, -0.5933, 0.805, 0.1259, -0.6033, 0.7875, -0.1095, -0.7953, -0.5963, 0.1259, -0.6033, 0.7875, 0.0, -0.5933, 0.805, 0.0, 0.821, 0.5709, 0.07784, 0.8392, 0.5382, -0.1416, 0.5637, -0.8138, -0.2029, 0.6236, -0.7549, 0.1715, 0.7507, 0.638, 0.07784, 0.8392, 0.5382, 0.1259, -0.6033, 0.7875, 0.2224, -0.5158, 0.8273, -0.129, -0.8678, -0.4798, -0.1095, -0.7953, -0.5963])] * 3)])
me_cube_006 = bpy.data.meshes.new('Cube.006')
me_cube_006.from_pydata([(17.2, 78.3, -22.28), (7.105, 78.6, -24.12), (16.58, 78.65, -20.95), (16.71, 78.3, -21.22), (17.56, 86.54, -23.06), (17.36, 86.19, -22.63), (18.02, 86.19, -24.04), (17.89, 86.54, -23.76), (7.105, 86.29, -25.75), (7.105, 85.96, -26.05), (7.105, 78.6, -22.78), (7.105, 78.93, -22.49), (7.105, 85.96, -24.32), (7.105, 86.29, -24.79), (17.11, 82.42, -22.08), (7.105, 82.45, -23.72), (17.74, 82.25, -23.44), (7.105, 82.28, -25.4), (-17.2, 78.3, -22.28), (0.0, 78.54, -24.65), (-7.105, 78.6, -24.12), (-16.58, 78.65, -20.95), (-16.71, 78.3, -21.22), (-17.56, 86.54, -23.06), (-17.36, 86.19, -22.63), (-18.02, 86.19, -24.04), (-17.89, 86.54, -23.76), (0.0, 86.35, -26.28), (0.0, 86.01, -26.57), (0.0, 78.54, -23.23), (0.0, 78.87, -22.93), (0.0, 86.01, -24.77), (0.0, 86.35, -25.23), (-7.105, 86.29, -25.75), (-7.105, 85.96, -26.05), (-7.105, 78.6, -22.78), (-7.105, 78.93, -22.49), (-7.105, 85.96, -24.32), (-7.105, 86.29, -24.79), (-17.11, 82.42, -22.08), (-7.105, 82.45, -23.72), (0.0, 82.44, -24.16), (-17.74, 82.25, -23.44), (-7.105, 82.28, -25.4), (0.0, 82.28, -25.93)], [], [(8, 27, 32, 13), (14, 15, 11, 2), (44, 17, 1, 19), (15, 12, 31, 41), (19, 1, 10, 29), (17, 16, 0, 1), (8, 13, 4, 7), (13, 32, 31, 12), (27, 8, 9, 28), (29, 10, 11, 30), (4, 13, 12, 5), (8, 7, 6, 9), (10, 3, 2, 11), (10, 1, 0, 3), (11, 15, 41, 30), (5, 12, 15, 14), (9, 6, 16, 17), (28, 9, 17, 44), (3, 0, 16, 14, 2), (4, 5, 14, 16, 6, 7), (33, 38, 32, 27), (39, 21, 36, 40), (44, 19, 20, 43), (40, 41, 31, 37), (19, 29, 35, 20), (43, 20, 18, 42), (33, 26, 23, 38), (38, 37, 31, 32), (27, 28, 34, 33), (29, 30, 36, 35), (23, 24, 37, 38), (33, 34, 25, 26), (35, 36, 21, 22), (35, 22, 18, 20), (36, 30, 41, 40), (24, 39, 40, 37), (34, 43, 42, 25), (28, 44, 43, 34), (22, 21, 39, 42, 18), (23, 26, 25, 42, 39, 24)])
me_cube_006.polygons.foreach_set('use_smooth', [True] * 40)
_k = set([(0, 3), (0, 16), (2, 3), (2, 14), (4, 5), (4, 7), (5, 14), (6, 7), (6, 16), (18, 22), (18, 42), (21, 22), (21, 39), (23, 24), (23, 26), (24, 39), (25, 26), (25, 42)])
me_cube_006.attributes.new('sharp_edge', 'BOOLEAN', 'EDGE').data.foreach_set('value', [ (min(e.vertices), max(e.vertices)) in _k for e in me_cube_006.edges])
_uv = me_cube_006.uv_layers.new(name='UVMap')
_uv.uv.foreach_set('vector', [0.2177, 0.108, 0.2176, 0.1077, 0.2177, 0.1077, 0.2177, 0.108, 0.2149, 0.1143, 0.2148, 0.114, 0.215, 0.114, 0.215, 0.1143, 0.216, 0.1114, 0.216, 0.1112, 0.2162, 0.1112, 0.2162, 0.1114, 0.2148, 0.114, 0.2147, 0.114, 0.2147, 0.1138, 0.2148, 0.1138, 0.2176, 0.1099, 0.2176, 0.1096, 0.2177, 0.1096, 0.2176, 0.1099, 0.216, 0.1112, 0.216, 0.1109, 0.2162, 0.1109, 0.2162, 0.1112, 0.2177, 0.108, 0.2177, 0.108, 0.2177, 0.1082, 0.2177, 0.1082, 0.218, 0.1101, 0.218, 0.1099, 0.218, 0.1099, 0.218, 0.1101, 0.218, 0.1088, 0.218, 0.109, 0.218, 0.109, 0.218, 0.1088, 0.218, 0.1077, 0.218, 0.1075, 0.218, 0.1075, 0.218, 0.1077, 0.218, 0.1104, 0.218, 0.1101, 0.218, 0.1101, 0.218, 0.1104, 0.218, 0.109, 0.218, 0.1093, 0.218, 0.1093, 0.218, 0.109, 0.218, 0.1075, 0.218, 0.1072, 0.218, 0.1072, 0.218, 0.1075, 0.2177, 0.1096, 0.2176, 0.1096, 0.2177, 0.1094, 0.2177, 0.1094, 0.215, 0.114, 0.2148, 0.114, 0.2148, 0.1138, 0.215, 0.1138, 0.2147, 0.1143, 0.2147, 0.114, 0.2148, 0.114, 0.2149, 0.1143, 0.2159, 0.1112, 0.2159, 0.1109, 0.216, 0.1109, 0.216, 0.1112, 0.2159, 0.1114, 0.2159, 0.1112, 0.216, 0.1112, 0.216, 0.1114, 0.2156, 0.1102, 0.2156, 0.1102, 0.2156, 0.1101, 0.2156, 0.1101, 0.2156, 0.1102, 0.2156, 0.11, 0.2156, 0.11, 0.2156, 0.1101, 0.2156, 0.1101, 0.2156, 0.11, 0.2156, 0.11, 0.2177, 0.108, 0.2177, 0.108, 0.2177, 0.1077, 0.2176, 0.1077, 0.2149, 0.1143, 0.215, 0.1143, 0.215, 0.114, 0.2148, 0.114, 0.216, 0.1114, 0.2162, 0.1114, 0.2162, 0.1112, 0.216, 0.1112, 0.2148, 0.114, 0.2148, 0.1138, 0.2147, 0.1138, 0.2147, 0.114, 0.2176, 0.1099, 0.2176, 0.1099, 0.2177, 0.1096, 0.2176, 0.1096, 0.216, 0.1112, 0.2162, 0.1112, 0.2162, 0.1109, 0.216, 0.1109, 0.2177, 0.108, 0.2177, 0.1082, 0.2177, 0.1082, 0.2177, 0.108, 0.218, 0.1101, 0.218, 0.1101, 0.218, 0.1099, 0.218, 0.1099, 0.218, 0.1088, 0.218, 0.1088, 0.218, 0.109, 0.218, 0.109, 0.218, 0.1077, 0.218, 0.1077, 0.218, 0.1075, 0.218, 0.1075, 0.218, 0.1104, 0.218, 0.1104, 0.218, 0.1101, 0.218, 0.1101, 0.218, 0.109, 0.218, 0.109, 0.218, 0.1093, 0.218, 0.1093, 0.218, 0.1075, 0.218, 0.1075, 0.218, 0.1072, 0.218, 0.1072, 0.2177, 0.1096, 0.2177, 0.1094, 0.2177, 0.1094, 0.2176, 0.1096, 0.215, 0.114, 0.215, 0.1138, 0.2148, 0.1138, 0.2148, 0.114, 0.2147, 0.1143, 0.2149, 0.1143, 0.2148, 0.114, 0.2147, 0.114, 0.2159, 0.1112, 0.216, 0.1112, 0.216, 0.1109, 0.2159, 0.1109, 0.2159, 0.1114, 0.216, 0.1114, 0.216, 0.1112, 0.2159, 0.1112, 0.2156, 0.1102, 0.2156, 0.1102, 0.2156, 0.1101, 0.2156, 0.1101, 0.2156, 0.1102, 0.2156, 0.11, 0.2156, 0.11, 0.2156, 0.11, 0.2156, 0.1101, 0.2156, 0.1101, 0.2156, 0.11])
me_cube_006.update()
me_cube_006.normals_split_custom_set([tuple(v) for v in zip(*[iter([0.04983, 0.9046, -0.4233, 4.313e-08, 0.9067, -0.4217, 2.98e-08, 0.9567, 0.2912, -0.04032, 0.9545, 0.2955, 0.4946, 0.143, 0.8573, -0.1082, 0.2429, 0.964, -0.1148, -0.1928, 0.9745, 0.3523, -0.158, 0.9224, 1.676e-08, -0.2482, -0.9687, 0.123, -0.2431, -0.9622, 0.07147, -0.7994, -0.5965, 4.162e-08, -0.8024, -0.5968, -0.1082, 0.2429, 0.964, -0.1004, 0.53, 0.842, 3.684e-08, 0.5412, 0.8409, 2.511e-08, 0.2481, 0.9687, 4.162e-08, -0.8024, -0.5968, 0.07147, -0.7994, -0.5965, -0.05394, -0.9156, 0.3984, 3.232e-10, -0.9197, 0.3927, 0.123, -0.2431, -0.9622, 0.869, -0.1952, -0.4546, 0.7035, -0.6598, -0.264, 0.07147, -0.7994, -0.5965, 0.04983, 0.9046, -0.4233, -0.04032, 0.9545, 0.2955, 0.5161, 0.7259, 0.4546, 0.6751, 0.7311, -0.09909, -0.04032, 0.9545, 0.2955, 2.98e-08, 0.9567, 0.2912, 3.684e-08, 0.5412, 0.8409, -0.1004, 0.53, 0.842, 4.313e-08, 0.9067, -0.4217, 0.04983, 0.9046, -0.4233, 0.1199, 0.2659, -0.9565, 2.293e-08, 0.2733, -0.9619, 3.232e-10, -0.9197, 0.3927, -0.05394, -0.9156, 0.3984, -0.1148, -0.1928, 0.9745, 2.435e-08, -0.2041, 0.979, 0.5161, 0.7259, 0.4546, -0.04032, 0.9545, 0.2955, -0.1004, 0.53, 0.842, 0.3993, 0.3971, 0.8264, 0.04983, 0.9046, -0.4233, 0.6751, 0.7311, -0.09909, 0.8254, 0.224, -0.5183, 0.1199, 0.2659, -0.9565, -0.05394, -0.9156, 0.3984, 0.4748, -0.7142, 0.5144, 0.3523, -0.158, 0.9224, -0.1148, -0.1928, 0.9745, -0.05394, -0.9156, 0.3984, 0.07147, -0.7994, -0.5965, 0.7035, -0.6598, -0.264, 0.4748, -0.7142, 0.5144, -0.1148, -0.1928, 0.9745, -0.1082, 0.2429, 0.964, 2.511e-08, 0.2481, 0.9687, 2.435e-08, -0.2041, 0.979, 0.3993, 0.3971, 0.8264, -0.1004, 0.53, 0.842, -0.1082, 0.2429, 0.964, 0.4946, 0.143, 0.8573, 0.1199, 0.2659, -0.9565, 0.8254, 0.224, -0.5183, 0.869, -0.1952, -0.4546, 0.123, -0.2431, -0.9622, 2.293e-08, 0.2733, -0.9619, 0.1199, 0.2659, -0.9565, 0.123, -0.2431, -0.9622, 1.676e-08, -0.2482, -0.9687, 0.9069, 0.0, 0.4213, 0.9069, 0.0, 0.4213, 0.9069, -8.126e-08, 0.4213, 0.9069, -6.938e-08, 0.4213, 0.9069, 0.0, 0.4213, 0.9069, -1.5e-07, 0.4213, 0.9069, -1.5e-07, 0.4213, 0.9069, -6.938e-08, 0.4213, 0.9069, -8.126e-08, 0.4213, 0.9069, -1.5e-07, 0.4213, 0.9069, -1.5e-07, 0.4213, -0.04983, 0.9046, -0.4233, 0.04032, 0.9545, 0.2955, 2.98e-08, 0.9567, 0.2912, 4.313e-08, 0.9067, -0.4217, -0.4946, 0.143, 0.8573, -0.3523, -0.1579, 0.9225, 0.1148, -0.1928, 0.9745, 0.1082, 0.2429, 0.964, 1.676e-08, -0.2482, -0.9687, 4.162e-08, -0.8024, -0.5968, -0.07147, -0.7994, -0.5965, -0.123, -0.2431, -0.9622, 0.1082, 0.2429, 0.964, 2.511e-08, 0.2481, 0.9687, 3.684e-08, 0.5412, 0.8409, 0.1004, 0.53, 0.842, 4.162e-08, -0.8024, -0.5968, 3.232e-10, -0.9197, 0.3927, 0.05394, -0.9156, 0.3984, -0.07147, -0.7994, -0.5965, -0.123, -0.2431, -0.9622, -0.07147, -0.7994, -0.5965, -0.7035, -0.6598, -0.2641, -0.869, -0.1952, -0.4546, -0.04983, 0.9046, -0.4233, -0.6751, 0.7311, -0.09907, -0.5161, 0.7259, 0.4546, 0.04032, 0.9545, 0.2955, 0.04032, 0.9545, 0.2955, 0.1004, 0.53, 0.842, 3.684e-08, 0.5412, 0.8409, 2.98e-08, 0.9567, 0.2912, 4.313e-08, 0.9067, -0.4217, 2.293e-08, 0.2733, -0.9619, -0.1199, 0.2659, -0.9565, -0.04983, 0.9046, -0.4233, 3.232e-10, -0.9197, 0.3927, 2.435e-08, -0.2041, 0.979, 0.1148, -0.1928, 0.9745, 0.05394, -0.9156, 0.3984, -0.5161, 0.7259, 0.4546, -0.3993, 0.3971, 0.8264, 0.1004, 0.53, 0.842, 0.04032, 0.9545, 0.2955, -0.04983, 0.9046, -0.4233, -0.1199, 0.2659, -0.9565, -0.8254, 0.224, -0.5182, -0.6751, 0.7311, -0.09907, 0.05394, -0.9156, 0.3984, 0.1148, -0.1928, 0.9745, -0.3523, -0.1579, 0.9225, -0.4747, -0.7142, 0.5144, 0.05394, -0.9156, 0.3984, -0.4747, -0.7142, 0.5144, -0.7035, -0.6598, -0.2641, -0.07147, -0.7994, -0.5965, 0.1148, -0.1928, 0.9745, 2.435e-08, -0.2041, 0.979, 2.511e-08, 0.2481, 0.9687, 0.1082, 0.2429, 0.964, -0.3993, 0.3971, 0.8264, -0.4946, 0.143, 0.8573, 0.1082, 0.2429, 0.964, 0.1004, 0.53, 0.842, -0.1199, 0.2659, -0.9565, -0.123, -0.2431, -0.9622, -0.869, -0.1952, -0.4546, -0.8254, 0.224, -0.5182, 2.293e-08, 0.2733, -0.9619, 1.676e-08, -0.2482, -0.9687, -0.123, -0.2431, -0.9622, -0.1199, 0.2659, -0.9565, -0.9069, -3.045e-07, 0.4213, -0.9069, -3.045e-07, 0.4213, -0.9069, -2.331e-07, 0.4213, -0.9069, -2.209e-07, 0.4213, -0.9069, -3.045e-07, 0.4213, -0.9069, -1.5e-07, 0.4213, -0.9069, -1.5e-07, 0.4213, -0.9069, -1.5e-07, 0.4213, -0.9069, -2.209e-07, 0.4213, -0.9069, -2.331e-07, 0.4213, -0.9069, -1.5e-07, 0.4213])] * 3)])
me_cube_007 = bpy.data.meshes.new('Cube.007')
me_cube_007.from_pydata([(14.47, 44.15, 18.53), (16.04, 42.3, 21.56), (0.0, 45.39, 19.44), (14.47, 45.26, 4.037), (14.47, 44.15, -9.812), (0.0, 47.38, 3.739), (16.04, 42.3, 3.846), (16.04, 42.3, -12.66), (17.06, 40.26, 3.739), (17.06, 40.26, -14.77), (16.62, 38.78, 3.847), (17.06, 40.26, 23.46), (16.51, 38.78, 23.24), (0.0, 40.26, 23.46), (0.0, 38.78, 23.24), (0.0, 42.49, 22.3), (-17.06, 40.26, 23.46), (-16.51, 38.78, 23.24), (-16.04, 42.3, 21.56), (-17.06, 40.26, 3.739), (-16.62, 38.78, 3.847), (-17.06, 40.26, -14.77), (-16.04, 42.3, 3.846), (-14.47, 45.26, 4.037), (-16.04, 42.3, -12.66), (-14.47, 44.15, -9.812), (0.0, 42.62, -14.22), (0.0, 45.2, -11.82), (0.0, 40.26, -14.77), (0.0, 38.78, -14.37), (16.74, 38.78, -14.37), (0.0, 38.7, -15.01), (-16.74, 38.78, -14.37), (-17.24, 38.7, -15.01), (-17.11, 38.7, 3.768), (-17.25, 38.27, -15.0), (-17.1, 38.27, 3.739), (0.0, 38.27, -15.0), (0.0, 38.27, 3.739), (17.25, 38.27, -15.0), (17.1, 38.27, 3.739), (17.24, 38.7, -15.01), (17.11, 38.7, 3.768), (16.97, 38.7, 23.76), (0.0, 38.7, 23.76), (16.95, 38.27, 23.69), (0.0, 38.27, 23.69), (-16.95, 38.27, 23.69), (-16.97, 38.7, 23.76), (-14.47, 44.15, 18.53)], [], [(1, 6, 3, 0), (15, 1, 0, 2), (0, 3, 5, 2), (6, 7, 4, 3), (3, 4, 27, 5), (7, 6, 8, 9), (6, 1, 11, 8), (10, 30, 9, 8), (12, 10, 8, 11), (14, 12, 11, 13), (1, 15, 13, 11), (14, 13, 16, 17), (18, 16, 13, 15), (17, 16, 19, 20), (22, 19, 16, 18), (20, 19, 21, 32), (24, 21, 19, 22), (18, 49, 23, 22), (22, 23, 25, 24), (24, 25, 27, 26), (26, 28, 21, 24), (26, 7, 9, 28), (7, 26, 27, 4), (32, 21, 28, 29), (30, 29, 28, 9), (41, 31, 29, 30), (33, 32, 29, 31), (34, 20, 32, 33), (35, 33, 31, 37), (36, 34, 33, 35), (38, 36, 35, 37), (38, 37, 39, 40), (39, 37, 31, 41), (40, 39, 41, 42), (42, 41, 30, 10), (45, 40, 42, 43), (43, 42, 10, 12), (44, 43, 12, 14), (46, 45, 43, 44), (46, 38, 40, 45), (46, 47, 36, 38), (46, 44, 48, 47), (47, 48, 34, 36), (44, 14, 17, 48), (48, 17, 20, 34), (23, 5, 27, 25), (49, 2, 5, 23), (15, 2, 49, 18)])
me_cube_007.polygons.foreach_set('use_smooth', [True] * 48)
_uv = me_cube_007.uv_layers.new(name='UVMap')
_uv.uv.foreach_set('vector', [0.1336, 0.1321, 0.1336, 0.1326, 0.1335, 0.1326, 0.1335, 0.1321, 0.1326, 0.1335, 0.1325, 0.134, 0.1324, 0.134, 0.1324, 0.1335, 0.1328, 0.131, 0.1328, 0.1314, 0.1324, 0.1314, 0.1324, 0.131, 0.1336, 0.1326, 0.1336, 0.1331, 0.1335, 0.133, 0.1335, 0.1326, 0.1328, 0.1314, 0.1328, 0.1318, 0.1324, 0.1319, 0.1324, 0.1314, 0.1336, 0.1331, 0.1336, 0.1326, 0.1336, 0.1326, 0.1336, 0.1331, 0.1336, 0.1326, 0.1336, 0.1321, 0.1336, 0.132, 0.1336, 0.1326, 0.1337, 0.1326, 0.1337, 0.1331, 0.1336, 0.1331, 0.1336, 0.1326, 0.1337, 0.132, 0.1337, 0.1326, 0.1336, 0.1326, 0.1336, 0.132, 0.1327, 0.1335, 0.1327, 0.134, 0.1326, 0.134, 0.1326, 0.1335, 0.1325, 0.134, 0.1326, 0.1335, 0.1326, 0.1335, 0.1326, 0.134, 0.1327, 0.1335, 0.1326, 0.1335, 0.1326, 0.134, 0.1327, 0.134, 0.1325, 0.134, 0.1326, 0.134, 0.1326, 0.1335, 0.1326, 0.1335, 0.1337, 0.132, 0.1336, 0.132, 0.1336, 0.1326, 0.1337, 0.1326, 0.1336, 0.1326, 0.1336, 0.1326, 0.1336, 0.132, 0.1336, 0.1321, 0.1337, 0.1326, 0.1336, 0.1326, 0.1336, 0.1331, 0.1337, 0.1331, 0.1336, 0.1331, 0.1336, 0.1331, 0.1336, 0.1326, 0.1336, 0.1326, 0.1336, 0.1321, 0.1335, 0.1321, 0.1335, 0.1326, 0.1336, 0.1326, 0.1336, 0.1326, 0.1335, 0.1326, 0.1335, 0.133, 0.1336, 0.1331, 0.1323, 0.1331, 0.1322, 0.1331, 0.1322, 0.1335, 0.1323, 0.1335, 0.1323, 0.1335, 0.1324, 0.1335, 0.1324, 0.133, 0.1323, 0.1331, 0.1323, 0.1335, 0.1323, 0.1331, 0.1324, 0.133, 0.1324, 0.1335, 0.1323, 0.1331, 0.1323, 0.1335, 0.1322, 0.1335, 0.1322, 0.1331, 0.1324, 0.1331, 0.1324, 0.133, 0.1324, 0.1335, 0.1324, 0.1335, 0.1324, 0.1331, 0.1324, 0.1335, 0.1324, 0.1335, 0.1324, 0.133, 0.2159, 0.1093, 0.2159, 0.1098, 0.2159, 0.1098, 0.2159, 0.1093, 0.2159, 0.1093, 0.2159, 0.1093, 0.2159, 0.1098, 0.2159, 0.1098, 0.2172, 0.1089, 0.2172, 0.1088, 0.2172, 0.1094, 0.2172, 0.1094, 0.2159, 0.1093, 0.2159, 0.1093, 0.2159, 0.1098, 0.2159, 0.1098, 0.2172, 0.1089, 0.2172, 0.1089, 0.2172, 0.1094, 0.2172, 0.1094, 0.2149, 0.1077, 0.2149, 0.1082, 0.2155, 0.1082, 0.2155, 0.1077, 0.2149, 0.1077, 0.2155, 0.1077, 0.2155, 0.1082, 0.2149, 0.1082, 0.2159, 0.1093, 0.2159, 0.1098, 0.2159, 0.1098, 0.2159, 0.1093, 0.2172, 0.1089, 0.2172, 0.1094, 0.2172, 0.1094, 0.2172, 0.1089, 0.2172, 0.1089, 0.2172, 0.1094, 0.2172, 0.1094, 0.2172, 0.1088, 0.2172, 0.1083, 0.2172, 0.1089, 0.2172, 0.1089, 0.2172, 0.1083, 0.2172, 0.1083, 0.2172, 0.1089, 0.2172, 0.1088, 0.2172, 0.1083, 0.2162, 0.1098, 0.2162, 0.1103, 0.2162, 0.1103, 0.2162, 0.1098, 0.2162, 0.1098, 0.2162, 0.1103, 0.2162, 0.1103, 0.2162, 0.1098, 0.2143, 0.1077, 0.2149, 0.1077, 0.2149, 0.1082, 0.2143, 0.1082, 0.2143, 0.1077, 0.2143, 0.1082, 0.2149, 0.1082, 0.2149, 0.1077, 0.2162, 0.1098, 0.2162, 0.1098, 0.2162, 0.1103, 0.2162, 0.1103, 0.2172, 0.1083, 0.2172, 0.1083, 0.2172, 0.1089, 0.2172, 0.1089, 0.2162, 0.1098, 0.2162, 0.1098, 0.2162, 0.1103, 0.2162, 0.1103, 0.2172, 0.1083, 0.2172, 0.1083, 0.2172, 0.1088, 0.2172, 0.1089, 0.1328, 0.1314, 0.1324, 0.1314, 0.1324, 0.1319, 0.1328, 0.1318, 0.1328, 0.131, 0.1324, 0.131, 0.1324, 0.1314, 0.1328, 0.1314, 0.1326, 0.1335, 0.1324, 0.1335, 0.1324, 0.134, 0.1325, 0.134])
me_cube_007.update()
me_cube_007.normals_split_custom_set([tuple(v) for v in zip(*[iter([0.5496, 0.6958, 0.4624, 0.8645, 0.5027, -0.0006513, 0.5131, 0.8584, -0.001701, 0.4527, 0.851, 0.2661, -1.385e-08, 0.6924, 0.7215, 0.5496, 0.6958, 0.4624, 0.4527, 0.851, 0.2661, -8.87e-09, 0.9262, 0.3769, 0.4527, 0.851, 0.2661, 0.5131, 0.8584, -0.001701, 0.0, 1.0, -0.005893, -8.87e-09, 0.9262, 0.3769, 0.8645, 0.5027, -0.0006513, 0.5766, 0.6695, -0.4683, 0.4601, 0.8469, -0.2665, 0.5131, 0.8584, -0.001701, 0.5131, 0.8584, -0.001701, 0.4601, 0.8469, -0.2665, 2.554e-09, 0.9173, -0.3982, 0.0, 1.0, -0.005893, 0.5766, 0.6695, -0.4683, 0.8645, 0.5027, -0.0006513, 0.996, 0.08913, 0.001567, 0.6535, 0.1051, -0.7496, 0.8645, 0.5027, -0.0006513, 0.5496, 0.6958, 0.4624, 0.6943, 0.151, 0.7037, 0.996, 0.08913, 0.001567, 0.8437, 0.5368, 0.00294, 0.4521, 0.7904, -0.4133, 0.6535, 0.1051, -0.7496, 0.996, 0.08913, 0.001567, 0.4092, 0.7883, 0.4596, 0.8437, 0.5368, 0.00294, 0.996, 0.08913, 0.001567, 0.6943, 0.151, 0.7037, 1.536e-08, 0.5986, 0.8011, 0.4092, 0.7883, 0.4596, 0.6943, 0.151, 0.7037, 3.663e-09, 0.2359, 0.9718, 0.5496, 0.6958, 0.4624, -1.385e-08, 0.6924, 0.7215, 3.663e-09, 0.2359, 0.9718, 0.6943, 0.151, 0.7037, 1.536e-08, 0.5986, 0.8011, 3.663e-09, 0.2359, 0.9718, -0.6943, 0.151, 0.7037, -0.4092, 0.7883, 0.4596, -0.5496, 0.6958, 0.4624, -0.6943, 0.151, 0.7037, 3.663e-09, 0.2359, 0.9718, -1.385e-08, 0.6924, 0.7215, -0.4092, 0.7883, 0.4596, -0.6943, 0.151, 0.7037, -0.996, 0.08913, 0.001567, -0.8437, 0.5368, 0.00294, -0.8645, 0.5027, -0.0006513, -0.996, 0.08913, 0.001567, -0.6943, 0.151, 0.7037, -0.5496, 0.6958, 0.4624, -0.8437, 0.5368, 0.00294, -0.996, 0.08913, 0.001567, -0.6535, 0.1051, -0.7496, -0.4521, 0.7904, -0.4133, -0.5766, 0.6695, -0.4683, -0.6535, 0.1051, -0.7496, -0.996, 0.08913, 0.001567, -0.8645, 0.5027, -0.0006513, -0.5496, 0.6958, 0.4624, -0.4527, 0.851, 0.2661, -0.5131, 0.8584, -0.001701, -0.8645, 0.5027, -0.0006513, -0.8645, 0.5027, -0.0006513, -0.5131, 0.8584, -0.001701, -0.4601, 0.8469, -0.2665, -0.5766, 0.6695, -0.4683, -0.5766, 0.6695, -0.4683, -0.4601, 0.8469, -0.2665, 2.554e-09, 0.9173, -0.3982, 4.905e-09, 0.6603, -0.751, 4.905e-09, 0.6603, -0.751, -3.404e-09, 0.142, -0.9899, -0.6535, 0.1051, -0.7496, -0.5766, 0.6695, -0.4683, 4.905e-09, 0.6603, -0.751, 0.5766, 0.6695, -0.4683, 0.6535, 0.1051, -0.7496, -3.404e-09, 0.142, -0.9899, 0.5766, 0.6695, -0.4683, 4.905e-09, 0.6603, -0.751, 2.554e-09, 0.9173, -0.3982, 0.4601, 0.8469, -0.2665, -0.4521, 0.7904, -0.4133, -0.6535, 0.1051, -0.7496, -3.404e-09, 0.142, -0.9899, -7.308e-09, 0.5604, -0.8282, 0.4521, 0.7904, -0.4133, -7.308e-09, 0.5604, -0.8282, -3.404e-09, 0.142, -0.9899, 0.6535, 0.1051, -0.7496, 0.5854, 0.5447, -0.6005, -9.235e-10, 0.6579, -0.7531, -7.308e-09, 0.5604, -0.8282, 0.4521, 0.7904, -0.4133, -0.5854, 0.5447, -0.6005, -0.4521, 0.7904, -0.4133, -7.308e-09, 0.5604, -0.8282, -9.235e-10, 0.6579, -0.7531, -0.7637, 0.6455, 0.005573, -0.8437, 0.5368, 0.00294, -0.4521, 0.7904, -0.4133, -0.5854, 0.5447, -0.6005, -0.5854, -0.584, -0.5624, -0.5854, 0.5447, -0.6005, -9.235e-10, 0.6579, -0.7531, -1.992e-09, -0.715, -0.6991, -0.701, -0.7132, 0.00521, -0.7637, 0.6455, 0.005573, -0.5854, 0.5447, -0.6005, -0.5854, -0.584, -0.5624, 0.0, -1.0, 5.17e-09, -0.701, -0.7132, 0.00521, -0.5854, -0.584, -0.5624, -1.992e-09, -0.715, -0.6991, 0.0, -1.0, 5.17e-09, -1.992e-09, -0.715, -0.6991, 0.5854, -0.584, -0.5624, 0.701, -0.7132, 0.00521, 0.5854, -0.584, -0.5624, -1.992e-09, -0.715, -0.6991, -9.235e-10, 0.6579, -0.7531, 0.5854, 0.5447, -0.6005, 0.701, -0.7132, 0.00521, 0.5854, -0.584, -0.5624, 0.5854, 0.5447, -0.6005, 0.7637, 0.6455, 0.005573, 0.7637, 0.6455, 0.005573, 0.5854, 0.5447, -0.6005, 0.4521, 0.7904, -0.4133, 0.8437, 0.5368, 0.00294, 0.5682, -0.6287, 0.5309, 0.701, -0.7132, 0.00521, 0.7637, 0.6455, 0.005573, 0.5941, 0.4954, 0.6337, 0.5941, 0.4954, 0.6337, 0.7637, 0.6455, 0.005573, 0.8437, 0.5368, 0.00294, 0.4092, 0.7883, 0.4596, 6.35e-10, 0.5912, 0.8065, 0.5941, 0.4954, 0.6337, 0.4092, 0.7883, 0.4596, 1.536e-08, 0.5986, 0.8011, -1.334e-09, -0.7637, 0.6456, 0.5682, -0.6287, 0.5309, 0.5941, 0.4954, 0.6337, 6.35e-10, 0.5912, 0.8065, -1.334e-09, -0.7637, 0.6456, 0.0, -1.0, 5.17e-09, 0.701, -0.7132, 0.00521, 0.5682, -0.6287, 0.5309, -1.334e-09, -0.7637, 0.6456, -0.5682, -0.6287, 0.5309, -0.701, -0.7132, 0.00521, 0.0, -1.0, 5.17e-09, -1.334e-09, -0.7637, 0.6456, 6.35e-10, 0.5912, 0.8065, -0.5941, 0.4954, 0.6337, -0.5682, -0.6287, 0.5309, -0.5682, -0.6287, 0.5309, -0.5941, 0.4954, 0.6337, -0.7637, 0.6455, 0.005573, -0.701, -0.7132, 0.00521, 6.35e-10, 0.5912, 0.8065, 1.536e-08, 0.5986, 0.8011, -0.4092, 0.7883, 0.4596, -0.5941, 0.4954, 0.6337, -0.5941, 0.4954, 0.6337, -0.4092, 0.7883, 0.4596, -0.8437, 0.5368, 0.00294, -0.7637, 0.6455, 0.005573, -0.5131, 0.8584, -0.001701, 0.0, 1.0, -0.005893, 2.554e-09, 0.9173, -0.3982, -0.4601, 0.8469, -0.2665, -0.4527, 0.851, 0.2661, -8.87e-09, 0.9262, 0.3769, 0.0, 1.0, -0.005893, -0.5131, 0.8584, -0.001701, -1.385e-08, 0.6924, 0.7215, -8.87e-09, 0.9262, 0.3769, -0.4527, 0.851, 0.2661, -0.5496, 0.6958, 0.4624])] * 3)])
me_cube_008 = bpy.data.meshes.new('Cube.008')
me_cube_008.from_pydata([(1.336, 46.94, -19.44), (1.336, 79.56, -23.57), (1.336, 46.69, -20.29), (0.0, 46.94, -19.44), (0.0, 79.56, -23.57), (-1.336, 46.94, -19.44), (-1.336, 46.69, -20.29), (-1.336, 79.56, -23.57), (-1.336, 79.32, -24.42), (0.0, 79.32, -24.42), (0.0, 46.69, -20.29), (1.336, 79.32, -24.42)], [], [(0, 1, 4, 3), (2, 11, 1, 0), (5, 3, 4, 7), (6, 5, 7, 8), (10, 6, 8, 9), (10, 9, 11, 2)])
me_cube_008.polygons.foreach_set('use_smooth', [True] * 6)
_k = set([(0, 1), (2, 11), (5, 7), (6, 8)])
me_cube_008.attributes.new('sharp_edge', 'BOOLEAN', 'EDGE').data.foreach_set('value', [ (min(e.vertices), max(e.vertices)) in _k for e in me_cube_008.edges])
_uv = me_cube_008.uv_layers.new(name='UVMap')
_uv.uv.foreach_set('vector', [0.2154, 0.1142, 0.2154, 0.1133, 0.2155, 0.1133, 0.2155, 0.1142, 0.2171, 0.113, 0.2171, 0.1139, 0.217, 0.1139, 0.217, 0.113, 0.2154, 0.1142, 0.2155, 0.1142, 0.2155, 0.1133, 0.2154, 0.1133, 0.2171, 0.113, 0.217, 0.113, 0.217, 0.1139, 0.2171, 0.1139, 0.2155, 0.1142, 0.2155, 0.1143, 0.2164, 0.1143, 0.2164, 0.1142, 0.2155, 0.1142, 0.2164, 0.1142, 0.2164, 0.1143, 0.2155, 0.1143])
me_cube_008.update()
me_cube_008.normals_split_custom_set([tuple(v) for v in zip(*[iter([0.0, 0.1256, 0.9921, 0.0, 0.1256, 0.9921, 0.0, 0.1256, 0.9921, 0.0, 0.1256, 0.9921, 1.0, 1.653e-08, 0.0, 1.0, 1.653e-08, 0.0, 1.0, 1.653e-08, 0.0, 1.0, 1.653e-08, 0.0, 0.0, 0.1256, 0.9921, 0.0, 0.1256, 0.9921, 0.0, 0.1256, 0.9921, 0.0, 0.1256, 0.9921, -1.0, 8.265e-09, 0.0, -1.0, 8.265e-09, 0.0, -1.0, 8.265e-09, 0.0, -1.0, 8.265e-09, 0.0, 0.0, -0.1256, -0.9921, 0.0, -0.1256, -0.9921, 0.0, -0.1256, -0.9921, 0.0, -0.1256, -0.9921, 0.0, -0.1256, -0.9921, 0.0, -0.1256, -0.9921, 0.0, -0.1256, -0.9921, 0.0, -0.1256, -0.9921])] * 3)])
me_cube_009 = bpy.data.meshes.new('Cube.009')
me_cube_009.from_pydata([(3.523, 46.99, -19.11), (3.769, 79.52, -23.23), (3.594, 46.75, -19.96), (6.181, 46.9, -18.88), (6.417, 79.43, -22.91), (6.252, 46.66, -19.73), (6.517, 79.19, -23.75), (3.869, 79.28, -24.08)], [], [(3, 4, 1, 0), (0, 1, 7, 2), (5, 6, 4, 3), (2, 7, 6, 5)])
me_cube_009.polygons.foreach_set('use_smooth', [True] * 4)
_k = set([(0, 1), (2, 7), (3, 4), (5, 6)])
me_cube_009.attributes.new('sharp_edge', 'BOOLEAN', 'EDGE').data.foreach_set('value', [ (min(e.vertices), max(e.vertices)) in _k for e in me_cube_009.edges])
_uv = me_cube_009.uv_layers.new(name='UVMap')
_uv.uv.foreach_set('vector', [0.2153, 0.1142, 0.2153, 0.1133, 0.2154, 0.1133, 0.2154, 0.1142, 0.217, 0.1139, 0.217, 0.113, 0.217, 0.113, 0.217, 0.1139, 0.2171, 0.1119, 0.2171, 0.1128, 0.217, 0.1128, 0.217, 0.1119, 0.2169, 0.1119, 0.2169, 0.1128, 0.2168, 0.1128, 0.2168, 0.1119])
me_cube_009.update()
me_cube_009.normals_split_custom_set([tuple(v) for v in zip(*[iter([-0.1005, 0.1243, 0.9871, -0.1005, 0.1243, 0.9871, -0.1005, 0.1243, 0.9871, -0.1005, 0.1243, 0.9871, -0.9951, -0.004578, -0.09917, -0.9951, -0.004578, -0.09917, -0.9951, -0.004578, -0.09917, -0.9951, -0.004578, -0.09917, 0.9951, 0.004608, 0.09917, 0.9951, 0.004608, 0.09917, 0.9951, 0.004608, 0.09917, 0.9951, 0.004608, 0.09917, 0.1005, -0.1243, -0.9871, 0.1005, -0.1243, -0.9871, 0.1005, -0.1243, -0.9871, 0.1005, -0.1243, -0.9871])] * 3)])
me_cube_010 = bpy.data.meshes.new('Cube.010')
me_cube_010.from_pydata([(9.035, 46.99, -18.43), (9.291, 79.16, -22.65), (9.223, 46.75, -19.26), (11.64, 46.9, -17.84), (11.9, 79.07, -22.09), (11.82, 46.65, -18.67), (12.08, 78.82, -22.92), (9.473, 78.91, -23.49)], [], [(3, 4, 1, 0), (0, 1, 7, 2), (5, 6, 4, 3), (2, 7, 6, 5)])
me_cube_010.polygons.foreach_set('use_smooth', [True] * 4)
_k = set([(0, 1), (2, 7), (3, 4), (5, 6)])
me_cube_010.attributes.new('sharp_edge', 'BOOLEAN', 'EDGE').data.foreach_set('value', [ (min(e.vertices), max(e.vertices)) in _k for e in me_cube_010.edges])
_uv = me_cube_010.uv_layers.new(name='UVMap')
_uv.uv.foreach_set('vector', [0.2153, 0.1133, 0.2153, 0.1142, 0.2152, 0.1142, 0.2152, 0.1133, 0.217, 0.1128, 0.217, 0.1119, 0.217, 0.1119, 0.217, 0.1128, 0.217, 0.1139, 0.217, 0.113, 0.217, 0.113, 0.217, 0.1139, 0.2167, 0.1128, 0.2167, 0.1119, 0.2167, 0.1119, 0.2167, 0.1128])
me_cube_010.update()
me_cube_010.normals_split_custom_set([tuple(v) for v in zip(*[iter([-0.2108, 0.1294, 0.9689, -0.2108, 0.1294, 0.9689, -0.2108, 0.1294, 0.9689, -0.2108, 0.1294, 0.9689, -0.9772, -0.0201, -0.2114, -0.9772, -0.0201, -0.2114, -0.9772, -0.0201, -0.2114, -0.9772, -0.0201, -0.2114, 0.9772, 0.02009, 0.2114, 0.9772, 0.02009, 0.2114, 0.9772, 0.02009, 0.2114, 0.9772, 0.02009, 0.2114, 0.2108, -0.1294, -0.9689, 0.2108, -0.1294, -0.9689, 0.2108, -0.1294, -0.9689, 0.2108, -0.1294, -0.9689])] * 3)])
me_cube_011 = bpy.data.meshes.new('Cube.011')
me_cube_011.from_pydata([(-3.523, 46.99, -19.11), (-3.594, 46.75, -19.96), (-3.769, 79.52, -23.23), (-6.181, 46.9, -18.88), (-6.252, 46.66, -19.73), (-6.417, 79.43, -22.91), (-6.517, 79.19, -23.75), (-3.869, 79.28, -24.08)], [], [(0, 1, 7, 2), (3, 0, 2, 5), (4, 3, 5, 6), (1, 4, 6, 7)])
me_cube_011.polygons.foreach_set('use_smooth', [True] * 4)
_k = set([(0, 2), (1, 7), (3, 5), (4, 6)])
me_cube_011.attributes.new('sharp_edge', 'BOOLEAN', 'EDGE').data.foreach_set('value', [ (min(e.vertices), max(e.vertices)) in _k for e in me_cube_011.edges])
_uv = me_cube_011.uv_layers.new(name='UVMap')
_uv.uv.foreach_set('vector', [0.217, 0.1139, 0.217, 0.1139, 0.217, 0.113, 0.217, 0.113, 0.2153, 0.1142, 0.2154, 0.1142, 0.2154, 0.1133, 0.2153, 0.1133, 0.2171, 0.1119, 0.217, 0.1119, 0.217, 0.1128, 0.2171, 0.1128, 0.2169, 0.1119, 0.2168, 0.1119, 0.2168, 0.1128, 0.2169, 0.1128])
me_cube_011.update()
me_cube_011.normals_split_custom_set([tuple(v) for v in zip(*[iter([0.9951, -0.004578, -0.09917, 0.9951, -0.004578, -0.09917, 0.9951, -0.004578, -0.09917, 0.9951, -0.004578, -0.09917, 0.1005, 0.1243, 0.9871, 0.1005, 0.1243, 0.9871, 0.1005, 0.1243, 0.9871, 0.1005, 0.1243, 0.9871, -0.9951, 0.004608, 0.09917, -0.9951, 0.004608, 0.09917, -0.9951, 0.004608, 0.09917, -0.9951, 0.004608, 0.09917, -0.1005, -0.1243, -0.9871, -0.1005, -0.1243, -0.9871, -0.1005, -0.1243, -0.9871, -0.1005, -0.1243, -0.9871])] * 3)])
me_cube_012 = bpy.data.meshes.new('Cube.012')
me_cube_012.from_pydata([(-9.035, 46.99, -18.43), (-9.223, 46.75, -19.26), (-9.291, 79.16, -22.65), (-11.64, 46.9, -17.84), (-11.82, 46.65, -18.67), (-11.9, 79.07, -22.09), (-12.08, 78.82, -22.92), (-9.473, 78.91, -23.49)], [], [(0, 1, 7, 2), (3, 0, 2, 5), (4, 3, 5, 6), (1, 4, 6, 7)])
me_cube_012.polygons.foreach_set('use_smooth', [True] * 4)
_k = set([(0, 2), (1, 7), (3, 5), (4, 6)])
me_cube_012.attributes.new('sharp_edge', 'BOOLEAN', 'EDGE').data.foreach_set('value', [ (min(e.vertices), max(e.vertices)) in _k for e in me_cube_012.edges])
_uv = me_cube_012.uv_layers.new(name='UVMap')
_uv.uv.foreach_set('vector', [0.217, 0.1128, 0.217, 0.1128, 0.217, 0.1119, 0.217, 0.1119, 0.2153, 0.1133, 0.2152, 0.1133, 0.2152, 0.1142, 0.2153, 0.1142, 0.217, 0.1139, 0.217, 0.1139, 0.217, 0.113, 0.217, 0.113, 0.2167, 0.1128, 0.2167, 0.1128, 0.2167, 0.1119, 0.2167, 0.1119])
me_cube_012.update()
me_cube_012.normals_split_custom_set([tuple(v) for v in zip(*[iter([0.9772, -0.0201, -0.2114, 0.9772, -0.0201, -0.2114, 0.9772, -0.0201, -0.2114, 0.9772, -0.0201, -0.2114, 0.2108, 0.1294, 0.9689, 0.2108, 0.1294, 0.9689, 0.2108, 0.1294, 0.9689, 0.2108, 0.1294, 0.9689, -0.9772, 0.02009, 0.2114, -0.9772, 0.02009, 0.2114, -0.9772, 0.02009, 0.2114, -0.9772, 0.02009, 0.2114, -0.2108, -0.1294, -0.9689, -0.2108, -0.1294, -0.9689, -0.2108, -0.1294, -0.9689, -0.2108, -0.1294, -0.9689])] * 3)])
me_chair_traditional_cell_016 = bpy.data.meshes.new('Chair_Traditional_cell.016')
me_chair_traditional_cell_016.from_pydata([(0.1222, -0.1233, 0.03554), (0.1222, -0.1233, -0.03656), (-0.06692, 0.04948, -0.03656), (-0.06496, 0.04312, 0.03554), (-0.0806, 0.03946, 0.03554), (-0.02891, 0.05839, -0.03656), (0.04078, 0.06692, 0.03554), (0.01456, 0.06817, -0.03656), (0.04473, 0.0667, -0.03656), (0.0482, 0.06656, 0.03554), (-0.1599, -0.1233, -0.03656), (-0.09926, -0.01039, -0.03656), (-0.1594, -0.1065, 0.03554), (-0.1685, -0.1233, 0.03554), (0.1222, 0.03238, 0.03554), (0.1222, 0.03116, -0.0274), (0.06914, 0.0569, 0.03554), (0.1222, 0.03097, -0.03656), (0.1222, -0.1233, 0.03554), (0.1222, -0.1233, 0.03554), (0.1222, -0.1233, -0.03656), (0.1222, -0.1233, -0.03656), (-0.06496, 0.04312, 0.03554), (-0.0806, 0.03946, 0.03554), (0.04078, 0.06692, 0.03554), (0.01456, 0.06817, -0.03656), (0.04473, 0.0667, -0.03656), (0.0482, 0.06656, 0.03554), (-0.1599, -0.1233, -0.03656), (-0.1599, -0.1233, -0.03656), (-0.09926, -0.01039, -0.03656), (-0.1594, -0.1065, 0.03554), (-0.1685, -0.1233, 0.03554), (-0.1685, -0.1233, 0.03554), (0.1222, 0.03238, 0.03554), (0.1222, 0.03238, 0.03554), (0.1222, 0.03116, -0.0274), (0.06914, 0.0569, 0.03554), (0.1222, 0.03097, -0.03656), (0.1222, 0.03097, -0.03656), (-0.06692, 0.04948, -0.03656), (-0.02891, 0.05839, -0.03656)], [], [(22, 41, 40, 23), (22, 24, 25, 41), (24, 27, 26, 25), (30, 29, 32, 31), (31, 23, 40, 30), (36, 37, 35), (38, 26, 27, 37, 36), (28, 20, 18, 33), (34, 19, 21, 39, 15), (12, 13, 0, 14, 16, 9, 6, 3, 4), (2, 5, 7, 8, 17, 1, 10, 11)])
me_chair_traditional_cell_016.polygons.foreach_set('use_smooth', [0, 0, 0, 0, 0, 0, 0, 1, 1, 1, 1])
_k = set([(0, 13), (0, 14), (1, 10), (1, 17), (2, 5), (2, 11), (3, 4), (3, 6), (4, 12), (5, 7), (6, 9), (7, 8), (8, 17), (9, 16), (10, 11), (12, 13), (14, 16), (15, 34), (15, 39), (18, 20), (18, 33), (19, 21), (19, 34), (20, 28), (21, 39), (22, 23), (22, 24), (23, 31), (24, 27), (25, 26), (25, 41), (26, 38), (27, 37), (28, 33), (29, 30), (29, 32), (30, 40), (31, 32), (35, 36), (35, 37), (36, 38), (40, 41)])
me_chair_traditional_cell_016.attributes.new('sharp_edge', 'BOOLEAN', 'EDGE').data.foreach_set('value', [ (min(e.vertices), max(e.vertices)) in _k for e in me_chair_traditional_cell_016.edges])
_uv = me_chair_traditional_cell_016.uv_layers.new(name='UVMap')
_uv.uv.foreach_set('vector', [1.0, 0.2916, 1.0, 0.7088, 0.2905, 0.0, 0.7081, 0.0, 0.2916, 0.2916, 1.0, 0.161, 1.0, 0.6551, 0.7088, 0.7088, 0.161, 0.161, 0.1616, 0.0, 0.6577, 0.0, 0.6551, 0.6551, 1.0, 0.7088, 0.5089, 0.2175, 0.9267, 0.2168, 1.0, 0.2901, 0.2901, 0.2901, 1.0, 0.2919, 1.0, 0.7095, 0.7088, 0.7088, 1.0, 0.4067, 1.0, 0.8387, 0.6353, 0.4082, 0.4033, 0.3437, 1.0, 0.3423, 1.0, 0.8384, 0.8387, 0.8387, 0.4067, 0.4067, 0.2145, 0.1101, 0.2143, 0.1101, 0.2143, 0.1101, 0.2144, 0.1101, 0.2169, 0.1099, 0.2169, 0.1094, 0.2171, 0.1094, 0.2171, 0.1099, 0.2171, 0.1099, 0.2152, 0.1082, 0.2152, 0.1082, 0.2153, 0.1082, 0.2153, 0.1082, 0.2151, 0.1082, 0.2151, 0.1082, 0.215, 0.1082, 0.2149, 0.1082, 0.2149, 0.1082, 0.2157, 0.1082, 0.2157, 0.1082, 0.2156, 0.1082, 0.2155, 0.1082, 0.2153, 0.1082, 0.2153, 0.1082, 0.2154, 0.1082, 0.2156, 0.1082])
me_chair_traditional_cell_016.materials.append(None)
me_chair_traditional_cell_016.update()
me_chair_traditional_cell_016.normals_split_custom_set([tuple(v) for v in zip(*[iter([-0.2272, 0.9695, 0.09158, -0.2272, 0.9695, 0.09158, -0.2272, 0.9695, 0.09158, -0.2272, 0.9695, 0.09158, -0.2185, 0.9711, 0.09626, -0.2185, 0.9711, 0.09626, -0.2185, 0.9711, 0.09626, -0.2185, 0.9711, 0.09626, 0.0484, 0.9988, -0.0003218, 0.0484, 0.9988, -0.0003218, 0.0484, 0.9988, -0.0003218, 0.0484, 0.9988, -0.0003218, -0.8763, 0.4703, -0.1047, -0.8763, 0.4703, -0.1047, -0.8763, 0.4703, -0.1047, -0.8763, 0.4703, -0.1047, -0.8754, 0.4729, -0.1004, -0.8754, 0.4729, -0.1004, -0.8754, 0.4729, -0.1004, -0.8754, 0.4729, -0.1004, 0.4194, 0.9076, -0.01766, 0.4194, 0.9076, -0.01766, 0.4194, 0.9076, -0.01766, 0.4187, 0.9079, -0.01833, 0.4187, 0.9079, -0.01833, 0.4187, 0.9079, -0.01833, 0.4187, 0.9079, -0.01833, 0.4187, 0.9079, -0.01833, 0.0, -1.0, 0.0, 0.0, -1.0, 0.0, 0.0, -1.0, 0.0, 0.0, -1.0, 0.0, 1.0, -4.166e-08, 0.0, 1.0, -4.166e-08, 0.0, 1.0, -4.166e-08, 0.0, 1.0, -4.166e-08, 0.0, 1.0, -4.166e-08, 0.0, -2.721e-09, 8.204e-08, 1.0, -2.721e-09, 8.204e-08, 1.0, -2.721e-09, 8.204e-08, 1.0, -2.721e-09, 8.204e-08, 1.0, -2.721e-09, 8.204e-08, 1.0, -2.721e-09, 8.204e-08, 1.0, -2.721e-09, 8.204e-08, 1.0, -2.721e-09, 8.204e-08, 1.0, -2.721e-09, 8.204e-08, 1.0, 0.0, -8.11e-08, -1.0, 0.0, -8.11e-08, -1.0, 0.0, -8.11e-08, -1.0, 0.0, -8.11e-08, -1.0, 0.0, -8.11e-08, -1.0, 0.0, -8.11e-08, -1.0, 0.0, -8.11e-08, -1.0, 0.0, -8.11e-08, -1.0])] * 3)])
me_chair_traditional_cell_017 = bpy.data.meshes.new('Chair_Traditional_cell.017')
me_chair_traditional_cell_017.from_pydata([(-0.1117, 0.1121, 0.03393), (-0.1117, 0.1121, -0.03817), (-0.02393, 0.1002, -0.03817), (0.07311, 0.01029, 0.03393), (-0.03344, 0.1121, -0.03817), (-0.008334, 0.1121, 0.03393), (0.1246, -0.05421, 0.03393), (0.1034, -0.05968, -0.03817), (0.1296, -0.06105, 0.03393), (0.06533, -0.06857, -0.03817), (0.1113, -0.06531, 0.03393), (-0.1117, 0.001823, -0.03817), (-0.02339, -0.05014, -0.03817), (-0.1055, -0.02027, 0.03393), (-0.1117, -0.01662, 0.03393), (0.02391, -0.07759, -0.03817), (0.01011, -0.08736, 0.03393), (-0.1117, 0.1121, 0.03393), (-0.1117, 0.1121, 0.03393), (-0.1117, 0.1121, -0.03817), (-0.1117, 0.1121, -0.03817), (-0.02393, 0.1002, -0.03817), (-0.03344, 0.1121, -0.03817), (-0.03344, 0.1121, -0.03817), (-0.008334, 0.1121, 0.03393), (-0.008334, 0.1121, 0.03393), (0.07311, 0.01029, 0.03393), (0.1246, -0.05421, 0.03393), (0.1296, -0.06105, 0.03393), (0.1034, -0.05968, -0.03817), (0.06533, -0.06857, -0.03817), (0.1113, -0.06531, 0.03393), (-0.1117, 0.001823, -0.03817), (-0.1117, 0.001823, -0.03817), (-0.02339, -0.05014, -0.03817), (-0.1055, -0.02027, 0.03393), (-0.1117, -0.01662, 0.03393), (-0.1117, -0.01662, 0.03393), (0.02391, -0.07759, -0.03817), (0.01011, -0.08736, 0.03393)], [], [(24, 26, 21, 22), (26, 27, 29, 21), (28, 29, 27), (35, 36, 33, 34), (34, 38, 39, 35), (31, 39, 38, 30), (28, 31, 30, 29), (32, 20, 23, 2, 7, 9, 15, 12), (37, 17, 19, 11), (1, 18, 25, 4), (3, 5, 0, 14, 13, 16, 10, 8, 6)])
me_chair_traditional_cell_017.polygons.foreach_set('use_smooth', [0, 0, 0, 0, 0, 0, 0, 1, 1, 1, 1])
_k = set([(0, 5), (0, 14), (1, 4), (1, 18), (2, 7), (2, 23), (3, 5), (3, 6), (4, 25), (6, 8), (7, 9), (8, 10), (9, 15), (10, 16), (11, 19), (11, 37), (12, 15), (12, 32), (13, 14), (13, 16), (17, 19), (17, 37), (18, 25), (20, 23), (20, 32), (21, 22), (21, 29), (22, 24), (24, 26), (26, 27), (27, 28), (28, 31), (29, 30), (30, 38), (31, 39), (33, 34), (33, 36), (34, 38), (35, 36), (35, 39)])
me_chair_traditional_cell_017.attributes.new('sharp_edge', 'BOOLEAN', 'EDGE').data.foreach_set('value', [ (min(e.vertices), max(e.vertices)) in _k for e in me_chair_traditional_cell_017.edges])
_uv = me_chair_traditional_cell_017.uv_layers.new(name='UVMap')
_uv.uv.foreach_set('vector', [0.524, 0.2901, 1.0, 0.2915, 1.0, 0.7099, 0.9444, 0.7098, 0.2915, 0.2915, 0.291, 0.0, 0.7089, 0.0, 0.7099, 0.7099, 0.1867, 0.0, 1.0, 0.2911, 1.0, 0.709, 0.7105, 0.0, 0.7422, 0.03177, 0.7426, 0.4528, 0.2908, 0.0, 0.2908, 0.2908, 0.2898, 0.0, 0.7083, 0.0, 0.7105, 0.7105, 0.711, 0.0, 0.7083, 0.7083, 0.2898, 0.2898, 0.2909, 0.0, 0.1867, 0.1867, 0.289, 0.0, 0.7091, 0.0, 0.6661, 0.6661, 0.2153, 0.1082, 0.2153, 0.1082, 0.2155, 0.1082, 0.2155, 0.1082, 0.2156, 0.1082, 0.2157, 0.1082, 0.2157, 0.1082, 0.2155, 0.1082, 0.2169, 0.1101, 0.2169, 0.1105, 0.2171, 0.1105, 0.2171, 0.1102, 0.2175, 0.1082, 0.2175, 0.1082, 0.2175, 0.1079, 0.2175, 0.1079, 0.2149, 0.1082, 0.215, 0.1082, 0.2153, 0.1093, 0.2153, 0.1093, 0.2153, 0.1082, 0.2149, 0.1082, 0.215, 0.1082, 0.215, 0.1082, 0.215, 0.1082])
me_chair_traditional_cell_017.materials.append(None)
me_chair_traditional_cell_017.update()
me_chair_traditional_cell_017.normals_split_custom_set([tuple(v) for v in zip(*[iter([0.7536, 0.6027, -0.2624, 0.7536, 0.6027, -0.2624, 0.7536, 0.6027, -0.2624, 0.7536, 0.6027, -0.2624, 0.7539, 0.6008, -0.2658, 0.7539, 0.6008, -0.2658, 0.7539, 0.6008, -0.2658, 0.7539, 0.6008, -0.2658, 0.7762, 0.5696, -0.2705, 0.7762, 0.5696, -0.2705, 0.7762, 0.5696, -0.2705, -0.4953, -0.8416, -0.2153, -0.4953, -0.8416, -0.2153, -0.4953, -0.8416, -0.2153, -0.4953, -0.8416, -0.2153, -0.4909, -0.8459, -0.2086, -0.4909, -0.8459, -0.2086, -0.4909, -0.8459, -0.2086, -0.4909, -0.8459, -0.2086, 0.2119, -0.973, -0.09122, 0.2119, -0.973, -0.09122, 0.2119, -0.973, -0.09122, 0.2119, -0.973, -0.09122, 0.226, -0.9689, -0.1004, 0.226, -0.9689, -0.1004, 0.226, -0.9689, -0.1004, 0.226, -0.9689, -0.1004, 2.025e-08, -8.386e-08, -1.0, 2.025e-08, -8.386e-08, -1.0, 2.025e-08, -8.386e-08, -1.0, 2.025e-08, -8.386e-08, -1.0, 2.025e-08, -8.386e-08, -1.0, 2.025e-08, -8.386e-08, -1.0, 2.025e-08, -8.386e-08, -1.0, 2.025e-08, -8.386e-08, -1.0, -1.0, -1.15e-08, 0.0, -1.0, -1.15e-08, 0.0, -1.0, -1.15e-08, 0.0, -1.0, -1.15e-08, 0.0, 0.0, 1.0, -3.556e-08, 0.0, 1.0, -3.556e-08, 0.0, 1.0, -3.556e-08, 0.0, 1.0, -3.556e-08, -3.354e-09, 9.591e-08, 1.0, -3.354e-09, 9.591e-08, 1.0, -3.354e-09, 9.591e-08, 1.0, -3.354e-09, 9.591e-08, 1.0, -3.354e-09, 9.591e-08, 1.0, -3.354e-09, 9.591e-08, 1.0, -3.354e-09, 9.591e-08, 1.0, -3.354e-09, 9.591e-08, 1.0, -3.354e-09, 9.591e-08, 1.0])] * 3)])
me_chair_traditional_cell_010 = bpy.data.meshes.new('Chair_Traditional_cell.010')
me_chair_traditional_cell_010.from_pydata([(0.04877, 0.09473, 0.03278), (0.04877, 0.09473, -0.03933), (-0.02981, 0.09473, 0.03278), (-0.03317, 0.09473, -0.03933), (-0.03278, 0.08257, -0.03933), (-0.02659, -0.006939, 0.03278), (-0.02443, -0.07147, 0.03278), (0.04877, -0.1122, 0.03278), (-0.02644, -0.07823, -0.03933), (-0.02186, -0.07942, 0.03278), (0.04877, -0.1132, -0.03933), (0.04877, 0.09473, 0.03278), (0.04877, 0.09473, 0.03278), (0.04877, 0.09473, -0.03933), (0.04877, 0.09473, -0.03933), (-0.02981, 0.09473, 0.03278), (-0.02981, 0.09473, 0.03278), (-0.03317, 0.09473, -0.03933), (-0.03317, 0.09473, -0.03933), (-0.03278, 0.08257, -0.03933), (0.04877, -0.1122, 0.03278), (0.04877, -0.1122, 0.03278), (-0.02659, -0.006939, 0.03278), (-0.02443, -0.07147, 0.03278), (-0.02644, -0.07823, -0.03933), (-0.02186, -0.07942, 0.03278), (0.04877, -0.1132, -0.03933), (0.04877, -0.1132, -0.03933)], [], [(17, 19, 22, 16), (23, 22, 19, 24), (24, 9, 23), (8, 4, 18, 14, 27), (13, 11, 20, 26), (21, 12, 15, 5, 6, 25), (0, 1, 3, 2), (24, 10, 7, 9)])
me_chair_traditional_cell_010.polygons.foreach_set('use_smooth', [0, 0, 0, 1, 1, 1, 1, 0])
_k = set([(0, 1), (0, 2), (1, 3), (2, 3), (4, 8), (4, 18), (5, 6), (5, 15), (6, 25), (7, 9), (7, 10), (8, 27), (9, 23), (10, 24), (11, 13), (11, 20), (12, 15), (12, 21), (13, 26), (14, 18), (14, 27), (16, 17), (16, 22), (17, 19), (19, 24), (20, 26), (21, 25), (22, 23)])
me_chair_traditional_cell_010.attributes.new('sharp_edge', 'BOOLEAN', 'EDGE').data.foreach_set('value', [ (min(e.vertices), max(e.vertices)) in _k for e in me_chair_traditional_cell_010.edges])
_uv = me_chair_traditional_cell_010.uv_layers.new(name='UVMap')
_uv.uv.foreach_set('vector', [0.2905, 0.05691, 0.2904, 0.0, 0.7093, 0.0, 0.7097, 0.4756, 1.0, 0.7101, 0.7093, 0.7093, 0.2904, 0.2904, 1.0, 0.2923, 0.3392, 0.0, 0.8242, 0.0, 0.7101, 0.7101, 0.2155, 0.1082, 0.2155, 0.1082, 0.2155, 0.1082, 0.2153, 0.1082, 0.2153, 0.1082, 0.2171, 0.1105, 0.2169, 0.1105, 0.2169, 0.1099, 0.2171, 0.1099, 0.2153, 0.1082, 0.2153, 0.1082, 0.2151, 0.1082, 0.2151, 0.1082, 0.2151, 0.1082, 0.2151, 0.1082, 0.2176, 0.1082, 0.2176, 0.1082, 0.2175, 0.1079, 0.2175, 0.1079, 0.7076, 0.0, 0.6104, 0.2925, 0.8923, 0.6031, 0.2895, 0.0])
me_chair_traditional_cell_010.materials.append(None)
me_chair_traditional_cell_010.update()
me_chair_traditional_cell_010.normals_split_custom_set([tuple(v) for v in zip(*[iter([-0.9984, -0.03161, 0.04646, -0.9984, -0.03161, 0.04646, -0.9984, -0.03161, 0.04646, -0.9984, -0.03161, 0.04646, -0.9987, -0.03769, 0.03517, -0.9987, -0.03769, 0.03517, -0.9987, -0.03769, 0.03517, -0.9987, -0.03769, 0.03517, -0.95, -0.3072, 0.05533, -0.95, -0.3072, 0.05533, -0.95, -0.3072, 0.05533, 0.0, -7.833e-08, -1.0, 0.0, -7.833e-08, -1.0, 0.0, -7.833e-08, -1.0, 0.0, -7.833e-08, -1.0, 0.0, -7.833e-08, -1.0, 1.0, 0.0, 0.0, 1.0, 0.0, 0.0, 1.0, 0.0, 0.0, 1.0, 0.0, 0.0, 8.112e-09, 6.841e-08, 1.0, 8.112e-09, 6.841e-08, 1.0, 8.112e-09, 6.841e-08, 1.0, 8.112e-09, 6.841e-08, 1.0, 8.112e-09, 6.841e-08, 1.0, 8.112e-09, 6.841e-08, 1.0, 0.0, 1.0, 5.029e-08, 0.0, 1.0, 5.029e-08, 0.0, 1.0, 5.029e-08, 0.0, 1.0, 5.029e-08, -0.4214, -0.9068, 0.01173, -0.4214, -0.9068, 0.01173, -0.4214, -0.9068, 0.01173, -0.4214, -0.9068, 0.01173])] * 3)])
me_chair_traditional_cell_011 = bpy.data.meshes.new('Chair_Traditional_cell.011')
me_chair_traditional_cell_011.from_pydata([(-0.04099, -0.1028, 0.03605), (-0.04099, -0.1028, -0.03605), (0.09304, 0.07056, -0.03605), (0.07917, 0.06065, 0.03605), (0.0001837, -0.1028, -0.03605), (-0.008438, -0.1028, 0.03605), (-0.04099, 0.1491, -0.03605), (-0.04099, 0.1311, 0.03605), (-0.04099, -0.1028, 0.03605), (-0.04099, -0.1028, 0.03605), (-0.04099, -0.1028, -0.03605), (-0.04099, -0.1028, -0.03605), (0.09304, 0.07056, -0.03605), (0.0001837, -0.1028, -0.03605), (0.0001837, -0.1028, -0.03605), (-0.008438, -0.1028, 0.03605), (-0.008438, -0.1028, 0.03605), (-0.04099, 0.1491, -0.03605), (-0.04099, 0.1491, -0.03605), (0.07917, 0.06065, 0.03605), (-0.04099, 0.1311, 0.03605), (-0.04099, 0.1311, 0.03605)], [], [(19, 12, 18, 20), (11, 17, 2, 13), (6, 10, 8, 21), (7, 9, 16, 3), (15, 0, 1, 14), (4, 12, 19, 5)])
me_chair_traditional_cell_011.polygons.foreach_set('use_smooth', [0, 1, 1, 1, 1, 0])
_k = set([(0, 1), (0, 15), (1, 14), (2, 13), (2, 17), (3, 7), (3, 16), (4, 5), (4, 12), (5, 19), (6, 10), (6, 21), (7, 9), (8, 10), (8, 21), (9, 16), (11, 13), (11, 17), (12, 18), (14, 15), (18, 20), (19, 20)])
me_chair_traditional_cell_011.attributes.new('sharp_edge', 'BOOLEAN', 'EDGE').data.foreach_set('value', [ (min(e.vertices), max(e.vertices)) in _k for e in me_chair_traditional_cell_011.edges])
_uv = me_chair_traditional_cell_011.uv_layers.new(name='UVMap')
_uv.uv.foreach_set('vector', [1.0, 0.2882, 1.0, 0.7078, 0.7097, 0.4523, 0.2912, 0.03484, 0.2153, 0.1082, 0.2153, 0.1082, 0.2157, 0.1082, 0.2154, 0.1082, 0.2171, 0.1102, 0.2171, 0.1094, 0.2169, 0.1094, 0.2169, 0.1101, 0.2153, 0.1093, 0.2153, 0.1093, 0.2152, 0.1082, 0.2149, 0.1082, 0.2144, 0.1101, 0.2143, 0.1101, 0.2143, 0.1101, 0.2145, 0.1101, 0.7566, 0.709, 0.2922, 0.0, 0.7118, 0.0, 0.7577, 0.2906])
me_chair_traditional_cell_011.materials.append(None)
me_chair_traditional_cell_011.update()
me_chair_traditional_cell_011.normals_split_custom_set([tuple(v) for v in zip(*[iter([0.4942, 0.8434, 0.2106, 0.4942, 0.8434, 0.2106, 0.4942, 0.8434, 0.2106, 0.4942, 0.8434, 0.2106, 0.0, -8.824e-08, -1.0, 0.0, -8.824e-08, -1.0, 0.0, -8.824e-08, -1.0, 0.0, -8.824e-08, -1.0, -1.0, -8.286e-09, 0.0, -1.0, -8.286e-09, 0.0, -1.0, -8.286e-09, 0.0, -1.0, -8.286e-09, 0.0, 8.357e-08, 6.444e-08, 1.0, 8.357e-08, 6.444e-08, 1.0, 8.357e-08, 6.444e-08, 1.0, 8.357e-08, 6.444e-08, 1.0, 0.0, -1.0, 0.0, 0.0, -1.0, 0.0, 0.0, -1.0, 0.0, 0.0, -1.0, 0.0, 0.8767, -0.4696, 0.1045, 0.8767, -0.4696, 0.1045, 0.8767, -0.4696, 0.1045, 0.8767, -0.4696, 0.1045])] * 3)])
me_chair_traditional_cell_014 = bpy.data.meshes.new('Chair_Traditional_cell.014')
me_chair_traditional_cell_014.from_pydata([(0.04214, 0.08341, 0.03328), (0.04271, -0.02382, -0.03883), (0.03856, 0.08341, -0.03883), (0.0427, 0.06903, 0.03328), (-0.1131, 0.07208, -0.03883), (-0.01684, -0.01673, 0.03328), (0.01246, -0.08467, -0.03883), (0.03445, -0.08077, 0.03328), (-0.1221, 0.08341, -0.03883), (-0.09662, 0.08341, 0.03328), (0.04507, -0.0892, -0.03883), (0.04843, -0.08987, 0.03328), (0.04213, -0.08968, 0.03328), (0.04271, -0.02382, -0.03883), (0.03856, 0.08341, -0.03883), (0.03856, 0.08341, -0.03883), (0.04507, -0.0892, -0.03883), (0.01246, -0.08467, -0.03883), (-0.1131, 0.07208, -0.03883), (-0.1221, 0.08341, -0.03883), (-0.1221, 0.08341, -0.03883), (-0.09662, 0.08341, 0.03328), (-0.09662, 0.08341, 0.03328), (0.0427, 0.06903, 0.03328), (0.04843, -0.08987, 0.03328), (0.04213, -0.08968, 0.03328), (-0.01684, -0.01673, 0.03328), (0.04214, 0.08341, 0.03328), (0.04214, 0.08341, 0.03328), (0.03445, -0.08077, 0.03328)], [], [(13, 14, 27, 23), (29, 26, 18, 17), (19, 18, 26, 21), (24, 16, 13, 23), (25, 17, 16, 24), (17, 25, 29), (22, 28, 15, 20), (8, 2, 1, 10, 6, 4), (0, 9, 5, 7, 12, 11, 3)])
me_chair_traditional_cell_014.polygons.foreach_set('use_smooth', [0, 0, 0, 0, 0, 0, 1, 1, 1])
_k = set([(0, 3), (0, 9), (1, 2), (1, 10), (2, 8), (3, 11), (4, 6), (4, 8), (5, 7), (5, 9), (6, 10), (7, 12), (11, 12), (13, 14), (13, 16), (14, 27), (15, 20), (15, 28), (16, 17), (17, 18), (18, 19), (19, 21), (20, 22), (21, 26), (22, 28), (23, 24), (23, 27), (24, 25), (25, 29), (26, 29)])
me_chair_traditional_cell_014.attributes.new('sharp_edge', 'BOOLEAN', 'EDGE').data.foreach_set('value', [ (min(e.vertices), max(e.vertices)) in _k for e in me_chair_traditional_cell_014.edges])
_uv = me_chair_traditional_cell_014.uv_layers.new(name='UVMap')
_uv.uv.foreach_set('vector', [0.7077, 0.0, 0.7077, 0.482, 0.2897, 0.0646, 0.2897, 0.0, 0.71, 0.0, 1.0, 0.2905, 1.0, 0.711, 0.2901, 0.0, 0.7645, 0.7112, 0.711, 0.711, 0.2905, 0.2905, 0.7633, 0.2915, 0.1379, 0.0, 0.6453, 0.0, 1.0, 0.2923, 1.0, 0.7103, 0.1385, 0.0, 0.648, 0.0, 0.6453, 0.6453, 0.1379, 0.1379, 0.648, 0.648, 0.1385, 0.1385, 1.0, 0.29, 0.2175, 0.1079, 0.2175, 0.1079, 0.2175, 0.1079, 0.2175, 0.1079, 0.2155, 0.1082, 0.2155, 0.1082, 0.2155, 0.1082, 0.2155, 0.1082, 0.2156, 0.1082, 0.2155, 0.1082, 0.215, 0.1082, 0.215, 0.1082, 0.2149, 0.1082, 0.215, 0.1082, 0.215, 0.1082, 0.2151, 0.1082, 0.2151, 0.1082])
me_chair_traditional_cell_014.materials.append(None)
me_chair_traditional_cell_014.update()
me_chair_traditional_cell_014.normals_split_custom_set([tuple(v) for v in zip(*[iter([0.998, 0.03869, -0.04962, 0.998, 0.03869, -0.04962, 0.998, 0.03869, -0.04962, 0.998, 0.03869, -0.04962, -0.7532, -0.6032, 0.2623, -0.7532, -0.6032, 0.2623, -0.7532, -0.6032, 0.2623, -0.7532, -0.6032, 0.2623, -0.7538, -0.6006, 0.2665, -0.7538, -0.6006, 0.2665, -0.7538, -0.6006, 0.2665, -0.7538, -0.6006, 0.2665, 0.9983, 0.036, -0.04615, 0.9983, 0.036, -0.04615, 0.9983, 0.036, -0.04615, 0.9983, 0.036, -0.04615, -0.1204, -0.9927, -0.01142, -0.1204, -0.9927, -0.01142, -0.1204, -0.9927, -0.01142, -0.1204, -0.9927, -0.01142, -0.7319, -0.6309, 0.2574, -0.7319, -0.6309, 0.2574, -0.7319, -0.6309, 0.2574, 0.0, 1.0, 8.627e-08, 0.0, 1.0, 8.627e-08, 0.0, 1.0, 8.627e-08, 0.0, 1.0, 8.627e-08, -2.854e-08, -8.455e-08, -1.0, -2.854e-08, -8.455e-08, -1.0, -2.854e-08, -8.455e-08, -1.0, -2.854e-08, -8.455e-08, -1.0, -2.854e-08, -8.455e-08, -1.0, -2.854e-08, -8.455e-08, -1.0, 3.691e-08, 8.211e-08, 1.0, 3.691e-08, 8.211e-08, 1.0, 3.691e-08, 8.211e-08, 1.0, 3.691e-08, 8.211e-08, 1.0, 3.691e-08, 8.211e-08, 1.0, 3.691e-08, 8.211e-08, 1.0, 3.691e-08, 8.211e-08, 1.0])] * 3)])

# ---- objects
ob_chair_traditional_001 = bpy.data.objects.new('Chair_Traditional.001', me_cube_001)
ob_chair_traditional_002 = bpy.data.objects.new('Chair_Traditional.002', me_cube_002)
ob_chair_traditional_003 = bpy.data.objects.new('Chair_Traditional.003', me_cube_003)
ob_chair_traditional_004 = bpy.data.objects.new('Chair_Traditional.004', me_cube_004)
ob_chair_traditional_005 = bpy.data.objects.new('Chair_Traditional.005', me_cube_005)
ob_chair_traditional_006 = bpy.data.objects.new('Chair_Traditional.006', me_cube_006)
ob_chair_traditional_007 = bpy.data.objects.new('Chair_Traditional.007', me_cube_007)
ob_chair_traditional_008 = bpy.data.objects.new('Chair_Traditional.008', me_cube_008)
ob_chair_traditional_009 = bpy.data.objects.new('Chair_Traditional.009', me_cube_009)
ob_chair_traditional_010 = bpy.data.objects.new('Chair_Traditional.010', me_cube_010)
ob_chair_traditional_011 = bpy.data.objects.new('Chair_Traditional.011', me_cube_011)
ob_chair_traditional_012 = bpy.data.objects.new('Chair_Traditional.012', me_cube_012)
ob_chair_traditional_cell = bpy.data.objects.new('Chair_Traditional_cell', me_chair_traditional_cell_016)
ob_chair_traditional_cell_001 = bpy.data.objects.new('Chair_Traditional_cell.001', me_chair_traditional_cell_017)
ob_chair_traditional_cell_002 = bpy.data.objects.new('Chair_Traditional_cell.002', me_chair_traditional_cell_010)
ob_chair_traditional_cell_003 = bpy.data.objects.new('Chair_Traditional_cell.003', me_chair_traditional_cell_011)
ob_chair_traditional_cell_004 = bpy.data.objects.new('Chair_Traditional_cell.004', me_chair_traditional_cell_014)

# ---- transforms, parenting, visibility, modifiers, constraints
ob_chair_traditional_001.location = (0.0, 0.0, 0.0)
ob_chair_traditional_001.rotation_euler = (1.571, -0.0, 0.0)
ob_chair_traditional_001.scale = (0.01, 0.01, 0.01)
ob_chair_traditional_001.color = (0.8, 0.8, 0.8, 1.0)
ob_chair_traditional_002.location = (0.0, 0.0, 0.0)
ob_chair_traditional_002.rotation_euler = (1.571, -0.0, 0.0)
ob_chair_traditional_002.scale = (0.01, 0.01, 0.01)
ob_chair_traditional_002.color = (0.8, 0.8, 0.8, 1.0)
ob_chair_traditional_003.location = (0.0, 0.0, 0.0)
ob_chair_traditional_003.rotation_euler = (1.571, -0.0, 0.0)
ob_chair_traditional_003.scale = (0.01, 0.01, 0.01)
ob_chair_traditional_003.color = (0.8, 0.8, 0.8, 1.0)
ob_chair_traditional_004.location = (0.0, 0.0, 0.0)
ob_chair_traditional_004.rotation_euler = (1.571, -0.0, 0.0)
ob_chair_traditional_004.scale = (0.01, 0.01, 0.01)
ob_chair_traditional_004.color = (0.8, 0.8, 0.8, 1.0)
ob_chair_traditional_005.location = (0.0, 0.0, 0.0)
ob_chair_traditional_005.rotation_euler = (1.571, -0.0, 0.0)
ob_chair_traditional_005.scale = (0.01, 0.01, 0.01)
ob_chair_traditional_005.color = (0.8, 0.8, 0.8, 1.0)
ob_chair_traditional_006.location = (0.0, 0.0, 0.0)
ob_chair_traditional_006.rotation_euler = (1.571, -0.0, 0.0)
ob_chair_traditional_006.scale = (0.01, 0.01, 0.01)
ob_chair_traditional_006.color = (0.8, 0.8, 0.8, 1.0)
ob_chair_traditional_007.location = (0.0, 0.0, 0.0)
ob_chair_traditional_007.rotation_euler = (1.571, -0.0, 0.0)
ob_chair_traditional_007.scale = (0.01, 0.01, 0.01)
ob_chair_traditional_007.color = (0.8, 0.8, 0.8, 1.0)
ob_chair_traditional_008.location = (0.0, 0.0, 0.0)
ob_chair_traditional_008.rotation_euler = (1.571, -0.0, 0.0)
ob_chair_traditional_008.scale = (0.01, 0.01, 0.01)
ob_chair_traditional_008.color = (0.8, 0.8, 0.8, 1.0)
ob_chair_traditional_009.location = (0.0, 0.0, 0.0)
ob_chair_traditional_009.rotation_euler = (1.571, -0.0, 0.0)
ob_chair_traditional_009.scale = (0.01, 0.01, 0.01)
ob_chair_traditional_009.color = (0.8, 0.8, 0.8, 1.0)
ob_chair_traditional_010.location = (0.0, 0.0, 0.0)
ob_chair_traditional_010.rotation_euler = (1.571, -0.0, 0.0)
ob_chair_traditional_010.scale = (0.01, 0.01, 0.01)
ob_chair_traditional_010.color = (0.8, 0.8, 0.8, 1.0)
ob_chair_traditional_011.location = (0.0, 0.0, 0.0)
ob_chair_traditional_011.rotation_euler = (1.571, -0.0, 0.0)
ob_chair_traditional_011.scale = (0.01, 0.01, 0.01)
ob_chair_traditional_011.color = (0.8, 0.8, 0.8, 1.0)
ob_chair_traditional_012.location = (0.0, 0.0, 0.0)
ob_chair_traditional_012.rotation_euler = (1.571, -0.0, 0.0)
ob_chair_traditional_012.scale = (0.01, 0.01, 0.01)
ob_chair_traditional_012.color = (0.8, 0.8, 0.8, 1.0)
ob_chair_traditional_cell.location = (0.04015, -0.09177, 0.3461)
ob_chair_traditional_cell_001.location = (-0.05066, 0.03749, 0.3478)
ob_chair_traditional_cell_002.location = (0.1136, 0.05487, 0.3489)
ob_chair_traditional_cell_003.location = (-0.1214, -0.1123, 0.3456)
ob_chair_traditional_cell_004.location = (0.03974, 0.0662, 0.3484)

# ---- collection membership
col_collection.objects.link(ob_chair_traditional_001)
col_collection.objects.link(ob_chair_traditional_002)
col_collection.objects.link(ob_chair_traditional_003)
col_collection.objects.link(ob_chair_traditional_004)
col_collection.objects.link(ob_chair_traditional_005)
col_collection.objects.link(ob_chair_traditional_006)
col_collection.objects.link(ob_chair_traditional_007)
col_collection.objects.link(ob_chair_traditional_008)
col_collection.objects.link(ob_chair_traditional_009)
col_collection.objects.link(ob_chair_traditional_010)
col_collection.objects.link(ob_chair_traditional_011)
col_collection.objects.link(ob_chair_traditional_012)
col_broken_base.objects.link(ob_chair_traditional_cell)
col_broken_base.objects.link(ob_chair_traditional_cell_001)
col_broken_base.objects.link(ob_chair_traditional_cell_002)
col_broken_base.objects.link(ob_chair_traditional_cell_003)
col_broken_base.objects.link(ob_chair_traditional_cell_004)

# ---- scene / render settings (as saved in the file)
scene.frame_start = 1; scene.frame_end = 250; scene.frame_set(1)
scene.render.engine = 'BLENDER_EEVEE_NEXT'
scene.cycles.sampling_pattern = 'TABULATED_SOBOL'
scene.cycles.use_light_tree = False
scene.view_settings.view_transform = 'Filmic'
bpy.context.view_layer.update()

# ---- added for rendering (the .blend has no active camera and no usable light): camera, sun
cam_auto = bpy.data.cameras.new('AutoCamera')
cam_auto.lens = 50.0
cam_auto.sensor_width = 36.0
cam_auto.clip_end = 1000.0
ob_auto_camera = bpy.data.objects.new('AutoCamera', cam_auto)
scene.collection.objects.link(ob_auto_camera)
ob_auto_camera.location = (0.983794, -1.16648, 1.22014)
ob_auto_camera.rotation_euler = (1.09748, -7.21219e-08, 0.694738)
scene.camera = ob_auto_camera
light_auto_sun = bpy.data.lights.new('AutoSun', 'SUN')
light_auto_sun.energy = 3.0
light_auto_sun.angle = 0.0523599
ob_auto_sun = bpy.data.objects.new('AutoSun', light_auto_sun)
scene.collection.objects.link(ob_auto_sun)
ob_auto_sun.rotation_euler = (0.872665, 0.174533, 0.523599)
bpy.context.view_layer.update()
